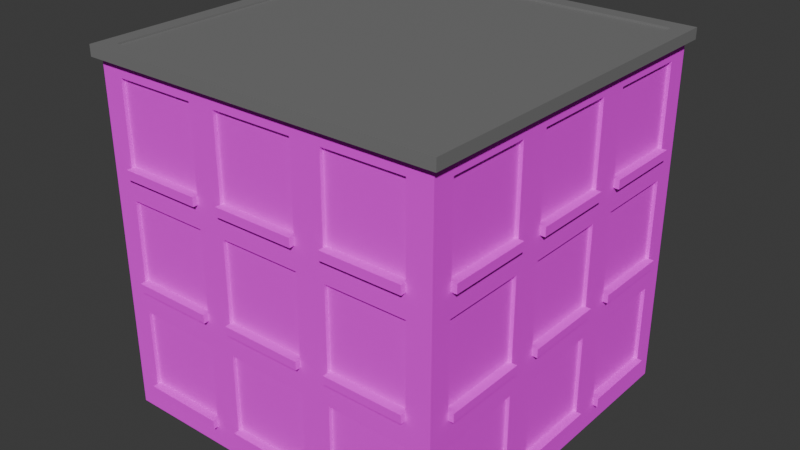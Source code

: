 # Source: Building1.blend  (saved by Blender 4.1.24; exported with 4.5.12 LTS)
import bpy
from mathutils import Matrix  # noqa: F401  (used for matrix-valued properties, if any)

bpy.ops.wm.read_factory_settings(use_empty=True)
scene = bpy.context.scene
scene.name = 'Scene'

# ---- collections
col_collection = bpy.data.collections.new('Collection'); scene.collection.children.link(col_collection)

# ---- images (referenced by path relative to the original .blend; pixels are not part of the script)
import os
ASSET_DIR = os.environ.get("B2B_ASSET_DIR", "")  # directory of the original .blend (textures are referenced by path, not embedded)
HERE = os.path.dirname(os.path.abspath(__file__))  # packed textures are extracted next to this script under _unpacked/

def load_image(name, relpath, width, height, colorspace="sRGB"):
    """Load a texture the original file referenced (path relative to the .blend, or extracted next to this script)."""
    p = next((c for c in (os.path.join(HERE, relpath), os.path.join(ASSET_DIR, relpath)) if relpath and os.path.exists(c)), "")
    if p:
        img = bpy.data.images.load(p, check_existing=True)
        img.name = name
    else:  # same state as the original file: an image datablock whose file is absent (Cycles renders it pink)
        img = bpy.data.images.new(name, width, height)
        img.source = "FILE"
        img.filepath = "//" + (relpath or name)
    img.colorspace_settings.name = colorspace
    return img
img_facade_jpg = load_image('Facade.jpg', 'Facade.jpg', 1024, 1024, 'sRGB')

# ---- materials (node trees are filled in below, after node groups)
mat_material_003 = bpy.data.materials.new('Material.003')
mat_material_003.use_transparent_shadow = False
mat_material = bpy.data.materials.new('Material')
mat_material.use_transparent_shadow = False

# ---- material node trees
mat_material_003.use_nodes = True; mat_material_003.node_tree.nodes.clear()
_N = mat_material_003.node_tree.nodes; _L = mat_material_003.node_tree.links
n0 = _N.new('ShaderNodeBsdfPrincipled'); n0.name = 'Principled BSDF'; n0.location = (10, 300)
n0.inputs[0].default_value = (0.1957, 0.1957, 0.1957, 1.0)
n1 = _N.new('ShaderNodeOutputMaterial'); n1.name = 'Material Output'; n1.location = (300, 300)
_L.new(n0.outputs[0], n1.inputs[0])
n1.is_active_output = True
mat_material.use_nodes = True; mat_material.node_tree.nodes.clear()
_N = mat_material.node_tree.nodes; _L = mat_material.node_tree.links
n0 = _N.new('ShaderNodeBsdfPrincipled'); n0.name = 'Principled BSDF'; n0.location = (10, 300)
n0.inputs[2].default_value = 1.0
n1 = _N.new('ShaderNodeOutputMaterial'); n1.name = 'Material Output'; n1.location = (300, 300)
n2 = _N.new('ShaderNodeTexImage'); n2.name = 'Image Texture'; n2.location = (-280, 275)
n2.image = img_facade_jpg
_L.new(n0.outputs[0], n1.inputs[0])
_L.new(n2.outputs[0], n0.inputs[0])
n1.is_active_output = True

# ---- world
world_world = bpy.data.worlds.new('World'); scene.world = world_world
world_world.use_nodes = True; world_world.node_tree.nodes.clear()
_N = world_world.node_tree.nodes; _L = world_world.node_tree.links
n0 = _N.new('ShaderNodeOutputWorld'); n0.name = 'World Output'; n0.location = (300, 300)
n1 = _N.new('ShaderNodeBackground'); n1.name = 'Background'; n1.location = (10, 300)
n1.inputs[0].default_value = (0.05088, 0.05088, 0.05088, 1.0)
_L.new(n1.outputs[0], n0.inputs[0])
n0.is_active_output = True
world_world.color = (0.05088, 0.05088, 0.05088)
world_world.use_sun_shadow = False
world_world.sun_shadow_jitter_overblur = 0.0

# ---- meshes
me_cube_002 = bpy.data.meshes.new('Cube.002')
me_cube_002.from_pydata([(-1.0, -1.0, -1.0), (-0.9125, -0.9125, 1.0), (-1.0, 1.0, -1.0), (-0.9125, 0.9125, 1.0), (1.0, -1.0, -1.0), (0.9125, -0.9125, 1.0), (1.0, 1.0, -1.0), (0.9125, 0.9125, 1.0), (-1.0, -1.0, 1.0), (-1.0, 1.0, 1.0), (1.0, 1.0, 1.0), (1.0, -1.0, 1.0), (-0.9125, -0.9125, 0.6786), (-0.9125, 0.9125, 0.6786), (0.9125, 0.9125, 0.6786), (0.9125, -0.9125, 0.6786)], [], [(0, 8, 9, 2), (2, 9, 10, 6), (6, 10, 11, 4), (4, 11, 8, 0), (2, 6, 4, 0), (1, 5, 15, 12), (1, 3, 9, 8), (3, 7, 10, 9), (7, 5, 11, 10), (5, 1, 8, 11), (14, 13, 12, 15), (7, 3, 13, 14), (5, 7, 14, 15), (3, 1, 12, 13)])
_uv = me_cube_002.uv_layers.new(name='UVMap')
_uv.uv.foreach_set('vector', [0.375, 0.0, 0.625, 0.0, 0.625, 0.25, 0.375, 0.25, 0.375, 0.25, 0.625, 0.25, 0.625, 0.5, 0.375, 0.5, 0.375, 0.5, 0.625, 0.5, 0.625, 0.75, 0.375, 0.75, 0.375, 0.75, 0.625, 0.75, 0.625, 1.0, 0.375, 1.0, 0.125, 0.5, 0.375, 0.5, 0.375, 0.75, 0.125, 0.75, 0.8641, 0.7391, 0.6359, 0.7391, 0.6359, 0.7391, 0.8641, 0.7391, 0.8641, 0.7391, 0.8641, 0.5109, 0.875, 0.5, 0.875, 0.75, 0.8641, 0.5109, 0.6359, 0.5109, 0.625, 0.5, 0.875, 0.5, 0.6359, 0.5109, 0.6359, 0.7391, 0.625, 0.75, 0.625, 0.5, 0.6359, 0.7391, 0.8641, 0.7391, 0.875, 0.75, 0.625, 0.75, 0.6359, 0.5109, 0.8641, 0.5109, 0.8641, 0.7391, 0.6359, 0.7391, 0.6359, 0.5109, 0.8641, 0.5109, 0.8641, 0.5109, 0.6359, 0.5109, 0.6359, 0.7391, 0.6359, 0.5109, 0.6359, 0.5109, 0.6359, 0.7391, 0.8641, 0.5109, 0.8641, 0.7391, 0.8641, 0.7391, 0.8641, 0.5109])
me_cube_002.materials.append(mat_material_003)
me_cube_002.update()
me_cube = bpy.data.meshes.new('Cube')
me_cube.from_pydata([(-1.0, -1.0, -1.0), (-1.0, -1.0, 1.0), (-1.0, 1.0, -1.0), (-1.0, 1.0, 1.0), (1.0, -1.0, -1.0), (1.0, -1.0, 1.0), (1.0, 1.0, -1.0), (1.0, 1.0, 1.0), (-1.0, -0.8788, -1.0), (-1.0, -0.8788, 1.0), (1.0, -0.8788, -1.0), (1.0, -0.8788, 1.0), (-1.0, -0.405, 1.0), (1.0, -0.405, -1.0), (-1.0, -0.405, -1.0), (1.0, -0.405, 1.0), (-1.0, -0.236, 1.0), (1.0, -0.236, -1.0), (-1.0, -0.236, -1.0), (1.0, -0.236, 1.0), (-1.0, 0.2352, 1.0), (1.0, 0.2352, -1.0), (-1.0, 0.2352, -1.0), (1.0, 0.2352, 1.0), (-1.0, 0.4038, 1.0), (1.0, 0.4038, -1.0), (-1.0, 0.4038, -1.0), (1.0, 0.4038, 1.0), (-1.0, 0.8767, 1.0), (1.0, 0.8767, -1.0), (-1.0, 0.8767, -1.0), (1.0, 0.8767, 1.0), (-1.0, -1.0, 0.9072), (-1.0, 1.0, 0.9072), (1.0, 1.0, 0.9072), (1.0, -1.0, 0.9072), (1.0, -0.8788, 0.9072), (-1.0, -0.8788, 0.9072), (1.0, -0.405, 0.9072), (-1.0, -0.405, 0.9072), (1.0, -0.236, 0.9072), (-1.0, -0.236, 0.9072), (1.0, 0.2352, 0.9072), (-1.0, 0.2352, 0.9072), (1.0, 0.4038, 0.9072), (-1.0, 0.4038, 0.9072), (1.0, 0.8767, 0.9072), (-1.0, 0.8767, 0.9072), (-1.0, 1.0, 0.4441), (1.0, 1.0, 0.4441), (1.0, -1.0, 0.4441), (1.0, -0.8788, 0.4441), (-1.0, -0.8788, 0.4441), (1.0, -0.405, 0.4441), (-1.0, -0.405, 0.4441), (1.0, -0.236, 0.4441), (-1.0, -0.236, 0.4441), (1.0, 0.2352, 0.4441), (-1.0, 0.2352, 0.4441), (1.0, 0.4038, 0.4441), (-1.0, 0.4038, 0.4441), (1.0, 0.8767, 0.4441), (-1.0, 0.8767, 0.4441), (-1.0, -1.0, 0.4441), (-1.0, 1.0, 0.3938), (1.0, 1.0, 0.3938), (1.0, -1.0, 0.3938), (1.0, -0.8788, 0.3938), (-1.0, -0.8788, 0.3938), (1.0, -0.405, 0.3938), (-1.0, -0.405, 0.3938), (1.0, -0.236, 0.3938), (-1.0, -0.236, 0.3938), (1.0, 0.2352, 0.3938), (-1.0, 0.2352, 0.3938), (1.0, 0.4038, 0.3938), (-1.0, 0.4038, 0.3938), (1.0, 0.8767, 0.3938), (-1.0, 0.8767, 0.3938), (-1.0, -1.0, 0.3938), (-1.0, 1.0, -0.1956), (1.0, 1.0, -0.1956), (1.0, -1.0, -0.1956), (1.0, -0.8788, -0.1956), (-1.0, -0.8788, -0.1956), (1.0, -0.405, -0.1956), (-1.0, -0.405, -0.1956), (1.0, -0.236, -0.1956), (-1.0, -0.236, -0.1956), (1.0, 0.2352, -0.1956), (-1.0, 0.2352, -0.1956), (1.0, 0.4038, -0.1956), (-1.0, 0.4038, -0.1956), (1.0, 0.8767, -0.1956), (-1.0, 0.8767, -0.1956), (-1.0, -1.0, -0.1956), (-1.0, 1.0, -0.2434), (1.0, 1.0, -0.2434), (1.0, -1.0, -0.2434), (1.0, -0.8788, -0.2434), (-1.0, -0.8788, -0.2434), (1.0, -0.405, -0.2434), (-1.0, -0.405, -0.2434), (1.0, -0.236, -0.2434), (-1.0, -0.236, -0.2434), (1.0, 0.2352, -0.2434), (-1.0, 0.2352, -0.2434), (1.0, 0.4038, -0.2434), (-1.0, 0.4038, -0.2434), (1.0, 0.8767, -0.2434), (-1.0, 0.8767, -0.2434), (-1.0, -1.0, -0.2434), (-1.0, 1.0, -0.3789), (1.0, 1.0, -0.3789), (1.0, -1.0, -0.3789), (1.0, -0.8788, -0.3789), (-1.0, -0.8788, -0.3789), (1.0, -0.405, -0.3789), (-1.0, -0.405, -0.3789), (1.0, -0.236, -0.3789), (-1.0, -0.236, -0.3789), (1.0, 0.2352, -0.3789), (-1.0, 0.2352, -0.3789), (1.0, 0.4038, -0.3789), (-1.0, 0.4038, -0.3789), (1.0, 0.8767, -0.3789), (-1.0, 0.8767, -0.3789), (-1.0, -1.0, -0.3789), (-1.0, 1.0, -0.8337), (1.0, 1.0, -0.8337), (1.0, -1.0, -0.8337), (1.0, -0.8788, -0.8337), (-1.0, -0.8788, -0.8337), (1.0, -0.405, -0.8337), (-1.0, -0.405, -0.8337), (1.0, -0.236, -0.8337), (-1.0, -0.236, -0.8337), (1.0, 0.2352, -0.8337), (-1.0, 0.2352, -0.8337), (1.0, 0.4038, -0.8337), (-1.0, 0.4038, -0.8337), (1.0, 0.8767, -0.8337), (-1.0, 0.8767, -0.8337), (-1.0, -1.0, -0.8337), (-1.0, 1.0, -0.8853), (1.0, 1.0, -0.8853), (1.0, -1.0, -0.8853), (1.0, -0.8788, -0.8853), (-1.0, -0.8788, -0.8853), (1.0, -0.405, -0.8853), (-1.0, -0.405, -0.8853), (1.0, -0.236, -0.8853), (-1.0, -0.236, -0.8853), (1.0, 0.2352, -0.8853), (-1.0, 0.2352, -0.8853), (1.0, 0.4038, -0.8853), (-1.0, 0.4038, -0.8853), (1.0, 0.8767, -0.8853), (-1.0, 0.8767, -0.8853), (-1.0, -1.0, -0.8853), (-1.0, -1.0, 0.2653), (-1.0, 1.0, 0.2653), (1.0, 1.0, 0.2653), (1.0, -1.0, 0.2653), (1.0, -0.8788, 0.2653), (-1.0, -0.8788, 0.2653), (1.0, -0.405, 0.2653), (-1.0, -0.405, 0.2653), (1.0, -0.236, 0.2653), (-1.0, -0.236, 0.2653), (1.0, 0.2352, 0.2653), (-1.0, 0.2352, 0.2653), (1.0, 0.4038, 0.2653), (-1.0, 0.4038, 0.2653), (1.0, 0.8767, 0.2653), (-1.0, 0.8767, 0.2653), (-0.98, 0.4038, 0.9072), (-0.98, 0.8767, 0.9072), (-0.98, -0.236, 0.9072), (-0.98, 0.2352, 0.9072), (-0.98, -0.8788, 0.9072), (-0.98, -0.405, 0.9072), (-0.98, -0.8788, 0.4441), (-0.98, -0.405, 0.4441), (-0.98, -0.236, 0.4441), (-0.98, 0.2352, 0.4441), (-0.98, 0.4038, 0.4441), (-0.98, 0.8767, 0.4441), (-0.98, -0.8788, 0.2653), (-0.98, -0.8788, -0.1956), (-0.98, -0.405, 0.2653), (-0.98, -0.405, -0.1956), (-0.98, -0.236, 0.2653), (-0.98, -0.236, -0.1956), (-0.98, 0.2352, 0.2653), (-0.98, 0.2352, -0.1956), (-0.98, 0.4038, 0.2653), (-0.98, 0.4038, -0.1956), (-0.98, 0.8767, 0.2653), (-0.98, 0.8767, -0.1956), (-0.98, -0.8788, -0.3789), (-0.98, -0.405, -0.3789), (-0.98, -0.236, -0.3789), (-0.98, 0.2352, -0.3789), (-0.98, 0.4038, -0.3789), (-0.98, 0.8767, -0.3789), (-0.98, -0.8788, -0.8337), (-0.98, -0.405, -0.8337), (-0.98, -0.236, -0.8337), (-0.98, 0.2352, -0.8337), (-0.98, 0.4038, -0.8337), (-0.98, 0.8767, -0.8337), (-1.03, -0.8788, 0.4441), (-1.03, -0.405, 0.4441), (-1.03, -0.236, 0.4441), (-1.03, 0.2352, 0.4441), (-1.03, 0.4038, 0.4441), (-1.03, 0.8767, 0.4441), (-1.03, -0.8788, 0.3938), (-1.03, -0.405, 0.3938), (-1.03, -0.236, 0.3938), (-1.03, 0.2352, 0.3938), (-1.03, 0.4038, 0.3938), (-1.03, 0.8767, 0.3938), (-1.03, -0.8788, -0.1956), (-1.03, -0.405, -0.1956), (-1.03, -0.236, -0.1956), (-1.03, 0.2352, -0.1956), (-1.03, 0.4038, -0.1956), (-1.03, 0.8767, -0.1956), (-1.03, -0.8788, -0.2434), (-1.03, -0.405, -0.2434), (-1.03, -0.236, -0.2434), (-1.03, 0.2352, -0.2434), (-1.03, 0.4038, -0.2434), (-1.03, 0.8767, -0.2434), (-1.03, 0.4038, -0.8337), (-1.03, 0.8767, -0.8337), (-1.03, -0.236, -0.8337), (-1.03, 0.2352, -0.8337), (-1.03, -0.8788, -0.8337), (-1.03, -0.405, -0.8337), (-1.03, -0.8788, -0.8853), (-1.03, -0.405, -0.8853), (-1.03, -0.236, -0.8853), (-1.03, 0.2352, -0.8853), (-1.03, 0.4038, -0.8853), (-1.03, 0.8767, -0.8853), (-0.8728, 1.0, -1.0), (-0.8728, 1.0, 1.0), (-0.8728, -1.0, -1.0), (-0.8728, -1.0, 1.0), (-0.8728, -0.8788, 1.0), (-0.8728, -0.8788, -1.0), (-0.8728, -0.405, -1.0), (-0.8728, -0.405, 1.0), (-0.8728, -0.236, 1.0), (-0.8728, -0.236, -1.0), (-0.8728, 0.2352, -1.0), (-0.8728, 0.2352, 1.0), (-0.8728, 0.4038, 1.0), (-0.8728, 0.4038, -1.0), (-0.8728, 0.8767, -1.0), (-0.8728, 0.8767, 1.0), (-0.8728, -1.0, 0.9072), (-0.8728, 1.0, 0.9072), (-0.8728, 1.0, 0.4441), (-0.8728, -1.0, 0.4441), (-0.8728, -1.0, 0.3938), (-0.8728, 1.0, 0.3938), (-0.8728, 1.0, -0.1956), (-0.8728, -1.0, -0.1956), (-0.8728, -1.0, -0.2434), (-0.8728, 1.0, -0.2434), (-0.8728, 1.0, -0.3789), (-0.8728, -1.0, -0.3789), (-0.8728, -1.0, -0.8337), (-0.8728, 1.0, -0.8337), (-0.8728, 1.0, -0.8853), (-0.8728, -1.0, -0.8853), (-0.8728, 1.0, 0.2653), (-0.8728, -1.0, 0.2653), (-0.3922, 1.0, 1.0), (-0.3922, -1.0, -1.0), (-0.3922, -0.8788, 1.0), (-0.3922, -0.405, 1.0), (-0.3922, -0.236, 1.0), (-0.3922, 0.2352, 1.0), (-0.3922, 0.4038, 1.0), (-0.3922, 0.8767, 1.0), (-0.3922, 1.0, 0.9072), (-0.3922, 1.0, 0.4441), (-0.3922, 1.0, 0.3938), (-0.3922, 1.0, -0.1956), (-0.3922, 1.0, -0.2434), (-0.3922, 1.0, -0.3789), (-0.3922, 1.0, -0.8337), (-0.3922, 1.0, -0.8853), (-0.3922, 1.0, 0.2653), (-0.3922, 1.0, -1.0), (-0.3922, -1.0, 1.0), (-0.3922, -0.8788, -1.0), (-0.3922, -0.405, -1.0), (-0.3922, -0.236, -1.0), (-0.3922, 0.2352, -1.0), (-0.3922, 0.4038, -1.0), (-0.3922, 0.8767, -1.0), (-0.3922, -1.0, 0.9072), (-0.3922, -1.0, 0.4441), (-0.3922, -1.0, 0.3938), (-0.3922, -1.0, -0.1956), (-0.3922, -1.0, -0.2434), (-0.3922, -1.0, -0.3789), (-0.3922, -1.0, -0.8337), (-0.3922, -1.0, -0.8853), (-0.3922, -1.0, 0.2653), (-0.2343, 1.0, 1.0), (-0.2343, -1.0, -1.0), (-0.2343, -0.8788, 1.0), (-0.2343, -0.405, 1.0), (-0.2343, -0.236, 1.0), (-0.2343, 0.2352, 1.0), (-0.2343, 0.4038, 1.0), (-0.2343, 0.8767, 1.0), (-0.2343, 1.0, 0.9072), (-0.2343, 1.0, 0.4441), (-0.2343, 1.0, 0.3938), (-0.2343, 1.0, -0.1956), (-0.2343, 1.0, -0.2434), (-0.2343, 1.0, -0.3789), (-0.2343, 1.0, -0.8337), (-0.2343, 1.0, -0.8853), (-0.2343, 1.0, 0.2653), (-0.2343, 1.0, -1.0), (-0.2343, -1.0, 1.0), (-0.2343, -0.8788, -1.0), (-0.2343, -0.405, -1.0), (-0.2343, -0.236, -1.0), (-0.2343, 0.2352, -1.0), (-0.2343, 0.4038, -1.0), (-0.2343, 0.8767, -1.0), (-0.2343, -1.0, 0.9072), (-0.2343, -1.0, 0.4441), (-0.2343, -1.0, 0.3938), (-0.2343, -1.0, -0.1956), (-0.2343, -1.0, -0.2434), (-0.2343, -1.0, -0.3789), (-0.2343, -1.0, -0.8337), (-0.2343, -1.0, -0.8853), (-0.2343, -1.0, 0.2653), (0.2362, 1.0, 1.0), (0.2362, -1.0, -1.0), (0.2362, -0.8788, 1.0), (0.2362, -0.405, 1.0), (0.2362, -0.236, 1.0), (0.2362, 0.2352, 1.0), (0.2362, 0.4038, 1.0), (0.2362, 0.8767, 1.0), (0.2362, 1.0, 0.9072), (0.2362, 1.0, 0.4441), (0.2362, 1.0, 0.3938), (0.2362, 1.0, -0.1956), (0.2362, 1.0, -0.2434), (0.2362, 1.0, -0.3789), (0.2362, 1.0, -0.8337), (0.2362, 1.0, -0.8853), (0.2362, 1.0, 0.2653), (0.2362, 1.0, -1.0), (0.2362, -1.0, 1.0), (0.2362, -0.8788, -1.0), (0.2362, -0.405, -1.0), (0.2362, -0.236, -1.0), (0.2362, 0.2352, -1.0), (0.2362, 0.4038, -1.0), (0.2362, 0.8767, -1.0), (0.2362, -1.0, 0.9072), (0.2362, -1.0, 0.4441), (0.2362, -1.0, 0.3938), (0.2362, -1.0, -0.1956), (0.2362, -1.0, -0.2434), (0.2362, -1.0, -0.3789), (0.2362, -1.0, -0.8337), (0.2362, -1.0, -0.8853), (0.2362, -1.0, 0.2653), (0.4086, 1.0, 1.0), (0.4086, -1.0, -1.0), (0.4086, -0.8788, 1.0), (0.4086, -0.405, 1.0), (0.4086, -0.236, 1.0), (0.4086, 0.2352, 1.0), (0.4086, 0.4038, 1.0), (0.4086, 0.8767, 1.0), (0.4086, 1.0, 0.9072), (0.4086, 1.0, 0.4441), (0.4086, 1.0, 0.3938), (0.4086, 1.0, -0.1956), (0.4086, 1.0, -0.2434), (0.4086, 1.0, -0.3789), (0.4086, 1.0, -0.8337), (0.4086, 1.0, -0.8853), (0.4086, 1.0, 0.2653), (0.4086, 1.0, -1.0), (0.4086, -1.0, 1.0), (0.4086, -0.8788, -1.0), (0.4086, -0.405, -1.0), (0.4086, -0.236, -1.0), (0.4086, 0.2352, -1.0), (0.4086, 0.4038, -1.0), (0.4086, 0.8767, -1.0), (0.4086, -1.0, 0.9072), (0.4086, -1.0, 0.4441), (0.4086, -1.0, 0.3938), (0.4086, -1.0, -0.1956), (0.4086, -1.0, -0.2434), (0.4086, -1.0, -0.3789), (0.4086, -1.0, -0.8337), (0.4086, -1.0, -0.8853), (0.4086, -1.0, 0.2653), (0.8631, 1.0, 1.0), (0.8631, -1.0, -1.0), (0.8631, -0.8788, 1.0), (0.8631, -0.405, 1.0), (0.8631, -0.236, 1.0), (0.8631, 0.2352, 1.0), (0.8631, 0.4038, 1.0), (0.8631, 0.8767, 1.0), (0.8631, 1.0, 0.9072), (0.8631, 1.0, 0.4441), (0.8631, 1.0, 0.3938), (0.8631, 1.0, -0.1956), (0.8631, 1.0, -0.2434), (0.8631, 1.0, -0.3789), (0.8631, 1.0, -0.8337), (0.8631, 1.0, -0.8853), (0.8631, 1.0, 0.2653), (0.8631, 1.0, -1.0), (0.8631, -1.0, 1.0), (0.8631, -0.8788, -1.0), (0.8631, -0.405, -1.0), (0.8631, -0.236, -1.0), (0.8631, 0.2352, -1.0), (0.8631, 0.4038, -1.0), (0.8631, 0.8767, -1.0), (0.8631, -1.0, 0.9072), (0.8631, -1.0, 0.4441), (0.8631, -1.0, 0.3938), (0.8631, -1.0, -0.1956), (0.8631, -1.0, -0.2434), (0.8631, -1.0, -0.3789), (0.8631, -1.0, -0.8337), (0.8631, -1.0, -0.8853), (0.8631, -1.0, 0.2653), (-0.3922, -0.98, 0.9072), (-0.8728, -0.98, 0.9072), (-0.3922, -0.98, 0.4441), (-0.8728, -0.98, 0.4441), (-0.3922, -0.98, -0.1956), (-0.8728, -0.98, -0.1956), (-0.3922, -0.98, -0.3789), (-0.8728, -0.98, -0.3789), (-0.3922, -0.98, -0.8337), (-0.8728, -0.98, -0.8337), (-0.3922, -0.98, 0.2653), (-0.8728, -0.98, 0.2653), (0.2362, -0.98, 0.9072), (-0.2343, -0.98, 0.9072), (0.2362, -0.98, 0.4441), (-0.2343, -0.98, 0.4441), (0.2362, -0.98, -0.1956), (-0.2343, -0.98, -0.1956), (0.2362, -0.98, -0.3789), (-0.2343, -0.98, -0.3789), (0.2362, -0.98, -0.8337), (-0.2343, -0.98, -0.8337), (0.2362, -0.98, 0.2653), (-0.2343, -0.98, 0.2653), (0.8631, -0.98, 0.9072), (0.4086, -0.98, 0.9072), (0.8631, -0.98, 0.4441), (0.4086, -0.98, 0.4441), (0.8631, -0.98, -0.1956), (0.4086, -0.98, -0.1956), (0.8631, -0.98, -0.3789), (0.4086, -0.98, -0.3789), (0.8631, -0.98, -0.8337), (0.4086, -0.98, -0.8337), (0.8631, -0.98, 0.2653), (0.4086, -0.98, 0.2653), (-0.3922, -1.03, 0.4441), (-0.8728, -1.03, 0.4441), (-0.3922, -1.03, 0.3938), (-0.8728, -1.03, 0.3938), (-0.3922, -1.03, -0.1956), (-0.8728, -1.03, -0.1956), (-0.3922, -1.03, -0.2434), (-0.8728, -1.03, -0.2434), (-0.3922, -1.03, -0.8337), (-0.8728, -1.03, -0.8337), (-0.3922, -1.03, -0.8853), (-0.8728, -1.03, -0.8853), (0.2362, -1.03, 0.4441), (-0.2343, -1.03, 0.4441), (0.2362, -1.03, 0.3938), (-0.2343, -1.03, 0.3938), (0.2362, -1.03, -0.1956), (-0.2343, -1.03, -0.1956), (0.2362, -1.03, -0.2434), (-0.2343, -1.03, -0.2434), (0.2362, -1.03, -0.8337), (-0.2343, -1.03, -0.8337), (0.2362, -1.03, -0.8853), (-0.2343, -1.03, -0.8853), (0.8631, -1.03, 0.4441), (0.4086, -1.03, 0.4441), (0.8631, -1.03, 0.3938), (0.4086, -1.03, 0.3938), (0.8631, -1.03, -0.1956), (0.4086, -1.03, -0.1956), (0.8631, -1.03, -0.2434), (0.4086, -1.03, -0.2434), (0.8631, -1.03, -0.8337), (0.4086, -1.03, -0.8337), (0.8631, -1.03, -0.8853), (0.4086, -1.03, -0.8853), (0.98, 0.8767, 0.9072), (0.98, 0.4038, 0.9072), (0.98, 0.2352, 0.9072), (0.98, -0.236, 0.9072), (0.98, -0.405, 0.9072), (0.98, -0.8788, 0.9072), (0.98, -0.8788, 0.4441), (0.98, -0.405, 0.4441), (0.98, -0.236, 0.4441), (0.98, 0.2352, 0.4441), (0.98, 0.4038, 0.4441), (0.98, 0.8767, 0.4441), (0.98, -0.8788, 0.2653), (0.98, -0.8788, -0.1956), (0.98, -0.405, 0.2653), (0.98, -0.405, -0.1956), (0.98, -0.236, 0.2653), (0.98, -0.236, -0.1956), (0.98, 0.2352, 0.2653), (0.98, 0.2352, -0.1956), (0.98, 0.4038, 0.2653), (0.98, 0.4038, -0.1956), (0.98, 0.8767, 0.2653), (0.98, 0.8767, -0.1956), (0.98, -0.405, -0.3789), (0.98, -0.8788, -0.3789), (0.98, 0.2352, -0.3789), (0.98, -0.236, -0.3789), (0.98, 0.8767, -0.3789), (0.98, 0.4038, -0.3789), (0.98, -0.8788, -0.8337), (0.98, -0.405, -0.8337), (0.98, -0.236, -0.8337), (0.98, 0.2352, -0.8337), (0.98, 0.4038, -0.8337), (0.98, 0.8767, -0.8337), (1.03, -0.405, 0.4441), (1.03, -0.8788, 0.4441), (1.03, 0.2352, 0.4441), (1.03, -0.236, 0.4441), (1.03, 0.8767, 0.4441), (1.03, 0.4038, 0.4441), (1.03, -0.8788, 0.3938), (1.03, -0.405, 0.3938), (1.03, -0.236, 0.3938), (1.03, 0.2352, 0.3938), (1.03, 0.4038, 0.3938), (1.03, 0.8767, 0.3938), (1.03, -0.405, -0.1956), (1.03, -0.8788, -0.1956), (1.03, 0.2352, -0.1956), (1.03, -0.236, -0.1956), (1.03, 0.8767, -0.1956), (1.03, 0.4038, -0.1956), (1.03, -0.8788, -0.2434), (1.03, -0.405, -0.2434), (1.03, -0.236, -0.2434), (1.03, 0.2352, -0.2434), (1.03, 0.4038, -0.2434), (1.03, 0.8767, -0.2434), (1.03, 0.8767, -0.8337), (1.03, 0.4038, -0.8337), (1.03, 0.2352, -0.8337), (1.03, -0.236, -0.8337), (1.03, -0.405, -0.8337), (1.03, -0.8788, -0.8337), (1.03, -0.8788, -0.8853), (1.03, -0.405, -0.8853), (1.03, -0.236, -0.8853), (1.03, 0.2352, -0.8853), (1.03, 0.4038, -0.8853), (1.03, 0.8767, -0.8853), (-0.8728, 0.98, 0.2653), (-0.8728, 0.98, -0.1956), (-0.8728, 0.98, -0.3789), (-0.8728, 0.98, -0.8337), (-0.8728, 0.98, 0.9072), (-0.8728, 0.98, 0.4441), (-0.3922, 0.98, 0.9072), (-0.3922, 0.98, 0.4441), (-0.3922, 0.98, -0.1956), (-0.3922, 0.98, -0.3789), (-0.3922, 0.98, -0.8337), (-0.3922, 0.98, 0.2653), (-0.2343, 0.98, 0.2653), (-0.2343, 0.98, -0.1956), (-0.2343, 0.98, -0.3789), (-0.2343, 0.98, -0.8337), (-0.2343, 0.98, 0.9072), (-0.2343, 0.98, 0.4441), (0.2362, 0.98, 0.9072), (0.2362, 0.98, 0.4441), (0.2362, 0.98, -0.1956), (0.2362, 0.98, -0.3789), (0.2362, 0.98, -0.8337), (0.2362, 0.98, 0.2653), (0.4086, 0.98, 0.2653), (0.4086, 0.98, -0.1956), (0.4086, 0.98, -0.3789), (0.4086, 0.98, -0.8337), (0.4086, 0.98, 0.9072), (0.4086, 0.98, 0.4441), (0.8631, 0.98, 0.9072), (0.8631, 0.98, 0.4441), (0.8631, 0.98, -0.1956), (0.8631, 0.98, -0.3789), (0.8631, 0.98, -0.8337), (0.8631, 0.98, 0.2653), (-0.8728, 1.03, -0.8337), (-0.8728, 1.03, -0.8853), (-0.8728, 1.03, -0.1956), (-0.8728, 1.03, -0.2434), (-0.8728, 1.03, 0.4441), (-0.8728, 1.03, 0.3938), (-0.3922, 1.03, 0.4441), (-0.3922, 1.03, 0.3938), (-0.3922, 1.03, -0.1956), (-0.3922, 1.03, -0.2434), (-0.3922, 1.03, -0.8337), (-0.3922, 1.03, -0.8853), (-0.2343, 1.03, -0.8337), (-0.2343, 1.03, -0.8853), (-0.2343, 1.03, -0.1956), (-0.2343, 1.03, -0.2434), (-0.2343, 1.03, 0.4441), (-0.2343, 1.03, 0.3938), (0.2362, 1.03, 0.4441), (0.2362, 1.03, 0.3938), (0.2362, 1.03, -0.1956), (0.2362, 1.03, -0.2434), (0.2362, 1.03, -0.8337), (0.2362, 1.03, -0.8853), (0.4086, 1.03, -0.8337), (0.4086, 1.03, -0.8853), (0.4086, 1.03, -0.1956), (0.4086, 1.03, -0.2434), (0.4086, 1.03, 0.4441), (0.4086, 1.03, 0.3938), (0.8631, 1.03, 0.4441), (0.8631, 1.03, 0.3938), (0.8631, 1.03, -0.1956), (0.8631, 1.03, -0.2434), (0.8631, 1.03, -0.8337), (0.8631, 1.03, -0.8853)], [], [(47, 28, 3, 33), (426, 418, 7, 34), (36, 11, 5, 35), (264, 251, 1, 32), (437, 10, 4, 419), (252, 9, 1, 251), (255, 12, 9, 252), (438, 13, 10, 437), (38, 15, 11, 36), (32, 1, 9, 37), (40, 19, 15, 38), (439, 17, 13, 438), (256, 16, 12, 255), (37, 9, 12, 39), (259, 20, 16, 256), (440, 21, 17, 439), (42, 23, 19, 40), (39, 12, 16, 41), (44, 27, 23, 42), (441, 25, 21, 440), (260, 24, 20, 259), (41, 16, 20, 43), (263, 28, 24, 260), (442, 29, 25, 441), (46, 31, 27, 44), (43, 20, 24, 45), (34, 7, 31, 46), (435, 6, 29, 442), (249, 3, 28, 263), (45, 24, 28, 47), (134, 132, 206, 207), (49, 34, 46, 61), (58, 43, 45, 60), (38, 36, 529, 528), (169, 171, 194, 192), (59, 44, 42, 57), (54, 39, 41, 56), (137, 121, 550, 557), (54, 52, 182, 183), (55, 40, 38, 53), (63, 32, 37, 52), (172, 91, 545, 544), (267, 264, 32, 63), (51, 36, 35, 50), (427, 426, 34, 49), (62, 47, 33, 48), (78, 62, 48, 64), (428, 427, 49, 65), (67, 51, 50, 66), (268, 267, 63, 79), (149, 133, 588, 591), (79, 63, 52, 68), (71, 55, 53, 69), (104, 88, 226, 232), (87, 103, 580, 575), (70, 54, 56, 72), (75, 59, 57, 73), (132, 134, 241, 240), (137, 135, 587, 586), (74, 58, 60, 76), (65, 49, 61, 77), (52, 54, 213, 212), (173, 76, 78, 175), (162, 65, 77, 174), (171, 74, 76, 173), (174, 77, 75, 172), (169, 72, 74, 171), (172, 75, 73, 170), (167, 70, 72, 169), (170, 73, 71, 168), (165, 68, 70, 167), (168, 71, 69, 166), (160, 79, 68, 165), (166, 69, 67, 164), (281, 268, 79, 160), (164, 67, 66, 163), (434, 428, 65, 162), (175, 78, 64, 161), (110, 94, 80, 96), (430, 429, 81, 97), (99, 83, 82, 98), (272, 271, 95, 111), (51, 67, 566, 561), (111, 95, 84, 100), (103, 87, 85, 101), (68, 52, 212, 218), (107, 109, 583, 582), (102, 86, 88, 104), (107, 91, 89, 105), (106, 104, 232, 233), (89, 87, 575, 574), (106, 90, 92, 108), (97, 81, 93, 109), (158, 156, 246, 247), (124, 108, 110, 126), (113, 97, 109, 125), (122, 106, 108, 124), (125, 109, 107, 123), (120, 104, 106, 122), (123, 107, 105, 121), (118, 102, 104, 120), (121, 105, 103, 119), (116, 100, 102, 118), (119, 103, 101, 117), (127, 111, 100, 116), (117, 101, 99, 115), (275, 272, 111, 127), (115, 99, 98, 114), (431, 430, 97, 113), (126, 110, 96, 112), (142, 126, 112, 128), (432, 431, 113, 129), (131, 115, 114, 130), (276, 275, 127, 143), (87, 89, 543, 541), (143, 127, 116, 132), (135, 119, 117, 133), (122, 138, 209, 203), (40, 55, 532, 527), (134, 118, 120, 136), (139, 123, 121, 137), (92, 173, 196, 197), (170, 168, 540, 542), (138, 122, 124, 140), (129, 113, 125, 141), (56, 41, 178, 184), (148, 132, 240, 242), (145, 129, 141, 157), (154, 138, 140, 156), (131, 147, 590, 589), (86, 102, 231, 225), (155, 139, 137, 153), (150, 134, 136, 152), (101, 85, 572, 579), (78, 76, 222, 223), (151, 135, 133, 149), (159, 143, 132, 148), (53, 51, 561, 560), (279, 276, 143, 159), (147, 131, 130, 146), (433, 432, 129, 145), (158, 142, 128, 144), (30, 158, 144, 2), (435, 433, 145, 6), (10, 147, 146, 4), (250, 279, 159, 0), (13, 149, 147, 10), (0, 159, 148, 8), (17, 151, 149, 13), (8, 148, 150, 14), (21, 153, 151, 17), (14, 150, 152, 18), (25, 155, 153, 21), (18, 152, 154, 22), (29, 157, 155, 25), (22, 154, 156, 26), (6, 145, 157, 29), (26, 156, 158, 30), (94, 175, 161, 80), (429, 434, 162, 81), (83, 164, 163, 82), (271, 281, 160, 95), (51, 53, 531, 530), (95, 160, 165, 84), (87, 168, 166, 85), (120, 122, 203, 202), (119, 135, 556, 551), (86, 167, 169, 88), (91, 172, 170, 89), (136, 120, 202, 208), (89, 170, 542, 543), (90, 171, 173, 92), (81, 162, 174, 93), (171, 90, 195, 194), (186, 176, 177, 187), (184, 178, 179, 185), (182, 180, 181, 183), (206, 200, 201, 207), (208, 202, 203, 209), (210, 204, 205, 211), (189, 188, 190, 191), (193, 192, 194, 195), (197, 196, 198, 199), (43, 58, 185, 179), (90, 88, 193, 195), (45, 47, 177, 176), (175, 94, 199, 198), (140, 124, 204, 210), (124, 126, 205, 204), (60, 45, 176, 186), (126, 142, 211, 205), (58, 56, 184, 185), (173, 175, 198, 196), (47, 62, 187, 177), (84, 165, 188, 189), (94, 92, 197, 199), (41, 43, 179, 178), (142, 140, 210, 211), (167, 86, 191, 190), (132, 116, 200, 206), (116, 118, 201, 200), (52, 37, 180, 182), (62, 60, 186, 187), (88, 169, 192, 193), (118, 134, 207, 201), (37, 39, 181, 180), (165, 167, 190, 188), (138, 136, 208, 209), (39, 54, 183, 181), (86, 84, 189, 191), (218, 212, 213, 219), (220, 214, 215, 221), (222, 216, 217, 223), (230, 224, 225, 231), (232, 226, 227, 233), (234, 228, 229, 235), (246, 236, 237, 247), (244, 238, 239, 245), (242, 240, 241, 243), (134, 150, 243, 241), (88, 90, 227, 226), (54, 70, 219, 213), (74, 72, 220, 221), (90, 106, 233, 227), (152, 136, 238, 244), (102, 100, 230, 231), (72, 56, 214, 220), (56, 58, 215, 214), (150, 148, 242, 243), (108, 92, 228, 234), (138, 154, 245, 239), (92, 94, 229, 228), (140, 142, 237, 236), (58, 74, 221, 215), (70, 68, 218, 219), (94, 110, 235, 229), (156, 140, 236, 246), (76, 60, 216, 222), (60, 62, 217, 216), (154, 152, 244, 245), (110, 108, 234, 235), (142, 158, 247, 237), (136, 138, 239, 238), (62, 78, 223, 217), (100, 84, 224, 230), (84, 86, 225, 224), (346, 347, 473, 471), (80, 161, 280, 270), (283, 314, 279, 250), (2, 144, 278, 248), (144, 128, 277, 278), (450, 449, 520, 522), (449, 448, 482, 484), (128, 112, 274, 277), (112, 96, 273, 274), (312, 311, 272, 275), (276, 279, 499, 497), (96, 80, 270, 273), (161, 64, 269, 280), (315, 309, 268, 281), (347, 348, 511, 509), (64, 48, 266, 269), (48, 33, 265, 266), (417, 412, 481, 487), (282, 249, 263, 289), (2, 248, 262, 30), (30, 262, 261, 26), (289, 263, 260, 288), (288, 260, 259, 287), (26, 261, 258, 22), (22, 258, 257, 18), (287, 259, 256, 286), (286, 256, 255, 285), (18, 257, 254, 14), (14, 254, 253, 8), (285, 255, 252, 284), (284, 252, 251, 300), (8, 253, 250, 0), (307, 300, 251, 264), (33, 3, 249, 265), (341, 334, 300, 307), (318, 284, 300, 334), (319, 285, 284, 318), (320, 286, 285, 319), (321, 287, 286, 320), (322, 288, 287, 321), (323, 289, 288, 322), (316, 282, 289, 323), (342, 341, 307, 308), (343, 342, 308, 309), (349, 343, 309, 315), (345, 344, 310, 311), (346, 345, 311, 312), (347, 346, 312, 313), (348, 347, 313, 314), (317, 348, 314, 283), (344, 349, 315, 310), (298, 293, 604, 607), (248, 278, 297, 299), (360, 326, 649, 651), (324, 358, 614, 612), (274, 273, 294, 295), (270, 293, 640, 634), (280, 269, 292, 298), (325, 359, 650, 648), (426, 427, 627, 626), (248, 299, 306, 262), (262, 306, 305, 261), (261, 305, 304, 258), (258, 304, 303, 257), (257, 303, 302, 254), (254, 302, 301, 253), (253, 301, 283, 250), (265, 249, 282, 290), (264, 267, 455, 453), (351, 382, 348, 317), (382, 381, 508, 510), (310, 315, 462, 456), (380, 379, 345, 346), (272, 311, 494, 495), (383, 377, 343, 349), (447, 446, 516, 518), (451, 417, 487, 486), (350, 316, 323, 357), (357, 323, 322, 356), (356, 322, 321, 355), (355, 321, 320, 354), (354, 320, 319, 353), (353, 319, 318, 352), (352, 318, 334, 368), (375, 368, 334, 341), (293, 298, 332, 327), (299, 297, 331, 333), (297, 296, 330, 331), (296, 295, 329, 330), (295, 294, 328, 329), (294, 293, 327, 328), (298, 292, 326, 332), (292, 291, 325, 326), (291, 290, 324, 325), (299, 333, 340, 306), (306, 340, 339, 305), (305, 339, 338, 304), (304, 338, 337, 303), (303, 337, 336, 302), (302, 336, 335, 301), (301, 335, 317, 283), (290, 282, 316, 324), (409, 402, 368, 375), (386, 352, 368, 402), (387, 353, 352, 386), (388, 354, 353, 387), (389, 355, 354, 388), (390, 356, 355, 389), (391, 357, 356, 390), (384, 350, 357, 391), (410, 409, 375, 376), (411, 410, 376, 377), (417, 411, 377, 383), (413, 412, 378, 379), (414, 413, 379, 380), (415, 414, 380, 381), (416, 415, 381, 382), (385, 416, 382, 351), (412, 417, 383, 378), (291, 266, 601, 603), (333, 331, 365, 367), (278, 277, 632, 633), (266, 265, 600, 601), (329, 328, 362, 363), (292, 269, 637, 639), (332, 326, 360, 366), (266, 291, 638, 636), (393, 392, 624, 625), (333, 367, 374, 340), (340, 374, 373, 339), (339, 373, 372, 338), (338, 372, 371, 337), (337, 371, 370, 336), (336, 370, 369, 335), (335, 369, 351, 317), (324, 316, 350, 358), (381, 380, 470, 472), (419, 450, 416, 385), (310, 271, 493, 492), (271, 310, 456, 457), (448, 447, 413, 414), (416, 450, 522, 523), (451, 445, 411, 417), (314, 313, 496, 498), (349, 344, 469, 475), (418, 384, 391, 425), (425, 391, 390, 424), (424, 390, 389, 423), (423, 389, 388, 422), (422, 388, 387, 421), (421, 387, 386, 420), (420, 386, 402, 436), (443, 436, 402, 409), (361, 366, 400, 395), (367, 365, 399, 401), (365, 364, 398, 399), (364, 363, 397, 398), (363, 362, 396, 397), (362, 361, 395, 396), (366, 360, 394, 400), (360, 359, 393, 394), (359, 358, 392, 393), (367, 401, 408, 374), (374, 408, 407, 373), (373, 407, 406, 372), (372, 406, 405, 371), (371, 405, 404, 370), (370, 404, 403, 369), (369, 403, 385, 351), (358, 350, 384, 392), (35, 5, 436, 443), (11, 420, 436, 5), (15, 421, 420, 11), (19, 422, 421, 15), (23, 423, 422, 19), (27, 424, 423, 23), (31, 425, 424, 27), (7, 418, 425, 31), (50, 35, 443, 444), (66, 50, 444, 445), (163, 66, 445, 451), (98, 82, 446, 447), (114, 98, 447, 448), (130, 114, 448, 449), (146, 130, 449, 450), (4, 146, 450, 419), (82, 163, 451, 446), (265, 290, 602, 600), (401, 399, 433, 435), (427, 428, 663, 662), (358, 359, 615, 614), (397, 396, 430, 431), (269, 266, 636, 637), (400, 394, 428, 434), (394, 393, 660, 661), (270, 280, 596, 597), (401, 435, 442, 408), (408, 442, 441, 407), (407, 441, 440, 406), (406, 440, 439, 405), (405, 439, 438, 404), (404, 438, 437, 403), (403, 437, 419, 385), (392, 384, 418, 426), (456, 462, 463, 457), (460, 458, 459, 461), (454, 452, 453, 455), (468, 474, 475, 469), (472, 470, 471, 473), (466, 464, 465, 467), (480, 486, 487, 481), (484, 482, 483, 485), (478, 476, 477, 479), (378, 383, 474, 468), (275, 276, 461, 459), (375, 341, 465, 464), (312, 275, 459, 458), (414, 415, 485, 483), (342, 376, 466, 467), (276, 313, 460, 461), (446, 451, 486, 480), (443, 409, 477, 476), (307, 264, 453, 452), (308, 307, 452, 454), (410, 444, 478, 479), (344, 378, 468, 469), (341, 342, 467, 465), (376, 375, 464, 466), (412, 446, 480, 481), (380, 346, 471, 470), (267, 308, 454, 455), (409, 410, 479, 477), (347, 381, 472, 473), (315, 281, 463, 462), (444, 443, 476, 478), (448, 414, 483, 482), (281, 271, 457, 463), (313, 312, 458, 460), (415, 449, 484, 485), (383, 349, 475, 474), (498, 496, 497, 499), (494, 492, 493, 495), (490, 488, 489, 491), (510, 508, 509, 511), (506, 504, 505, 507), (502, 500, 501, 503), (522, 520, 521, 523), (518, 516, 517, 519), (514, 512, 513, 515), (415, 416, 523, 521), (344, 345, 507, 505), (376, 342, 501, 500), (313, 276, 497, 496), (343, 377, 502, 503), (412, 413, 519, 517), (342, 343, 503, 501), (444, 410, 513, 512), (378, 344, 505, 504), (309, 308, 488, 490), (271, 272, 495, 493), (345, 379, 506, 507), (279, 314, 498, 499), (411, 445, 514, 515), (410, 411, 515, 513), (446, 412, 517, 516), (308, 267, 489, 488), (311, 310, 492, 494), (377, 376, 500, 502), (413, 447, 518, 519), (381, 347, 509, 508), (268, 309, 490, 491), (348, 382, 510, 511), (445, 444, 512, 514), (379, 378, 504, 506), (267, 268, 491, 489), (449, 415, 521, 520), (535, 524, 525, 534), (533, 526, 527, 532), (531, 528, 529, 530), (555, 548, 549, 554), (557, 550, 551, 556), (559, 552, 553, 558), (539, 538, 536, 537), (543, 542, 540, 541), (547, 546, 544, 545), (125, 123, 553, 552), (135, 137, 557, 556), (57, 42, 526, 533), (93, 174, 546, 547), (123, 139, 558, 553), (55, 57, 533, 532), (174, 172, 544, 546), (44, 59, 534, 525), (91, 93, 547, 545), (141, 125, 552, 559), (131, 133, 555, 554), (61, 46, 524, 535), (164, 83, 537, 536), (46, 44, 525, 524), (117, 115, 549, 548), (59, 61, 535, 534), (85, 166, 538, 539), (115, 131, 554, 549), (166, 164, 536, 538), (36, 51, 530, 529), (83, 85, 539, 537), (168, 87, 541, 540), (133, 117, 548, 555), (42, 40, 527, 526), (121, 119, 551, 550), (139, 141, 559, 558), (53, 38, 528, 531), (567, 560, 561, 566), (569, 562, 563, 568), (571, 564, 565, 570), (579, 572, 573, 578), (581, 574, 575, 580), (583, 576, 577, 582), (595, 584, 585, 594), (593, 586, 587, 592), (591, 588, 589, 590), (69, 53, 560, 567), (57, 55, 563, 562), (75, 77, 571, 570), (147, 149, 591, 590), (105, 89, 574, 581), (135, 151, 592, 587), (93, 91, 577, 576), (103, 105, 581, 580), (55, 71, 568, 563), (133, 131, 589, 588), (91, 107, 582, 577), (153, 137, 586, 593), (73, 57, 562, 569), (61, 59, 565, 564), (71, 73, 569, 568), (151, 153, 593, 592), (109, 93, 576, 583), (139, 155, 594, 585), (99, 101, 579, 578), (59, 75, 570, 565), (85, 83, 573, 572), (157, 141, 584, 595), (141, 139, 585, 584), (77, 61, 564, 571), (83, 99, 578, 573), (67, 69, 567, 566), (155, 157, 595, 594), (597, 596, 607, 604), (599, 598, 605, 606), (601, 600, 602, 603), (609, 608, 619, 616), (611, 610, 617, 618), (613, 612, 614, 615), (621, 620, 631, 628), (623, 622, 629, 630), (625, 624, 626, 627), (359, 325, 613, 615), (293, 270, 597, 604), (327, 332, 608, 609), (392, 426, 626, 624), (366, 361, 616, 619), (427, 393, 625, 627), (361, 327, 609, 616), (274, 295, 605, 598), (277, 274, 598, 599), (395, 400, 620, 621), (295, 296, 606, 605), (296, 277, 599, 606), (434, 429, 628, 631), (330, 329, 610, 611), (429, 395, 621, 628), (329, 363, 617, 610), (363, 364, 618, 617), (364, 330, 611, 618), (280, 298, 607, 596), (398, 397, 622, 623), (397, 431, 629, 622), (431, 432, 630, 629), (432, 398, 623, 630), (332, 366, 619, 608), (290, 291, 603, 602), (325, 324, 612, 613), (400, 434, 631, 620), (633, 632, 642, 643), (635, 634, 640, 641), (637, 636, 638, 639), (645, 644, 654, 655), (647, 646, 652, 653), (649, 648, 650, 651), (657, 656, 666, 667), (659, 658, 664, 665), (661, 660, 662, 663), (294, 273, 635, 641), (296, 297, 643, 642), (393, 427, 662, 660), (327, 361, 652, 646), (331, 330, 644, 645), (428, 394, 661, 663), (362, 328, 647, 653), (277, 296, 642, 632), (364, 365, 655, 654), (395, 429, 664, 658), (297, 278, 633, 643), (399, 398, 656, 657), (293, 294, 641, 640), (430, 396, 659, 665), (330, 364, 654, 644), (432, 433, 667, 666), (328, 327, 646, 647), (365, 331, 645, 655), (273, 270, 634, 635), (361, 362, 653, 652), (291, 292, 639, 638), (398, 432, 666, 656), (326, 325, 648, 649), (396, 395, 658, 659), (433, 399, 657, 667), (429, 430, 665, 664), (359, 360, 651, 650)])
_uv = me_cube.uv_layers.new(name='UVMap')
_uv.uv.foreach_set('vector', [0.2718, 0.7254, 0.2718, 0.7495, 0.2397, 0.7495, 0.2397, 0.7254, 0.2724, 0.732, 0.2724, 0.7565, 0.2363, 0.7565, 0.2363, 0.732, 0.2695, 0.7273, 0.2695, 0.7516, 0.2377, 0.7516, 0.2377, 0.7273, 0.2719, 0.7256, 0.2719, 0.7499, 0.2387, 0.7499, 0.2387, 0.7256, 0.3579, 0.7348, 0.375, 0.7348, 0.375, 0.75, 0.3579, 0.75, 0.8591, 0.7348, 0.875, 0.7348, 0.875, 0.75, 0.8591, 0.75, 0.8591, 0.6756, 0.875, 0.6756, 0.875, 0.7348, 0.8591, 0.7348, 0.3579, 0.6756, 0.375, 0.6756, 0.375, 0.7348, 0.3579, 0.7348, 0.3938, 0.7273, 0.3938, 0.7516, 0.2695, 0.7516, 0.2695, 0.7273, 0.7603, 0.7254, 0.7603, 0.7495, 0.7288, 0.7495, 0.7288, 0.7254, 0.4381, 0.7273, 0.4381, 0.7516, 0.3938, 0.7516, 0.3938, 0.7273, 0.3579, 0.6545, 0.375, 0.6545, 0.375, 0.6756, 0.3579, 0.6756, 0.8591, 0.6545, 0.875, 0.6545, 0.875, 0.6756, 0.8591, 0.6756, 0.7288, 0.7254, 0.7288, 0.7495, 0.6055, 0.7495, 0.6055, 0.7254, 0.8591, 0.5956, 0.875, 0.5956, 0.875, 0.6545, 0.8591, 0.6545, 0.3579, 0.5956, 0.375, 0.5956, 0.375, 0.6545, 0.3579, 0.6545, 0.5617, 0.7273, 0.5617, 0.7516, 0.4381, 0.7516, 0.4381, 0.7273, 0.6055, 0.7254, 0.6055, 0.7495, 0.5614, 0.7495, 0.5614, 0.7254, 0.6059, 0.7273, 0.6059, 0.7516, 0.5617, 0.7516, 0.5617, 0.7273, 0.3579, 0.5745, 0.375, 0.5745, 0.375, 0.5956, 0.3579, 0.5956, 0.8591, 0.5745, 0.875, 0.5745, 0.875, 0.5956, 0.8591, 0.5956, 0.5614, 0.7254, 0.5614, 0.7495, 0.4388, 0.7495, 0.4388, 0.7254, 0.8591, 0.5154, 0.875, 0.5154, 0.875, 0.5745, 0.8591, 0.5745, 0.3579, 0.5154, 0.375, 0.5154, 0.375, 0.5745, 0.3579, 0.5745, 0.7299, 0.7273, 0.7299, 0.7516, 0.6059, 0.7516, 0.6059, 0.7273, 0.4388, 0.7254, 0.4388, 0.7495, 0.3949, 0.7495, 0.3949, 0.7254, 0.7623, 0.7273, 0.7623, 0.7516, 0.7299, 0.7516, 0.7299, 0.7273, 0.3579, 0.5, 0.375, 0.5, 0.375, 0.5154, 0.3579, 0.5154, 0.8591, 0.5, 0.875, 0.5, 0.875, 0.5154, 0.8591, 0.5154, 0.3949, 0.7254, 0.3949, 0.7495, 0.2718, 0.7495, 0.2718, 0.7254, 0.6055, 0.2721, 0.7288, 0.2721, 0.7288, 0.2721, 0.6055, 0.2721, 0.7623, 0.6058, 0.7623, 0.7273, 0.7299, 0.7273, 0.7299, 0.6058, 0.4388, 0.6048, 0.4388, 0.7254, 0.3949, 0.7254, 0.3949, 0.6048, 0.3938, 0.7273, 0.2695, 0.7273, 0.2695, 0.7273, 0.3938, 0.7273, 0.5614, 0.5583, 0.4388, 0.5583, 0.4388, 0.5583, 0.5614, 0.5583, 0.6059, 0.6058, 0.6059, 0.7273, 0.5617, 0.7273, 0.5617, 0.6058, 0.6055, 0.6048, 0.6055, 0.7254, 0.5614, 0.7254, 0.5614, 0.6048, 0.5617, 0.2707, 0.5617, 0.3899, 0.5617, 0.3899, 0.5617, 0.2707, 0.6055, 0.6048, 0.7288, 0.6048, 0.7288, 0.6048, 0.6055, 0.6048, 0.4381, 0.6058, 0.4381, 0.7273, 0.3938, 0.7273, 0.3938, 0.6058, 0.7603, 0.6048, 0.7603, 0.7254, 0.7288, 0.7254, 0.7288, 0.6048, 0.6059, 0.5589, 0.6059, 0.438, 0.6059, 0.438, 0.6059, 0.5589, 0.2719, 0.6046, 0.2719, 0.7256, 0.2387, 0.7256, 0.2387, 0.6046, 0.2695, 0.6058, 0.2695, 0.7273, 0.2377, 0.7273, 0.2377, 0.6058, 0.2724, 0.6099, 0.2724, 0.732, 0.2363, 0.732, 0.2363, 0.6099, 0.2718, 0.6048, 0.2718, 0.7254, 0.2397, 0.7254, 0.2397, 0.6048, 0.2718, 0.5917, 0.2718, 0.6048, 0.2397, 0.6048, 0.2397, 0.5917, 0.2724, 0.5967, 0.2724, 0.6099, 0.2363, 0.6099, 0.2363, 0.5967, 0.2695, 0.5926, 0.2695, 0.6058, 0.2377, 0.6058, 0.2377, 0.5926, 0.2719, 0.5915, 0.2719, 0.6046, 0.2387, 0.6046, 0.2387, 0.5915, 0.3938, 0.2571, 0.3938, 0.2707, 0.3938, 0.2707, 0.3938, 0.2571, 0.7603, 0.5917, 0.7603, 0.6048, 0.7288, 0.6048, 0.7288, 0.5917, 0.4381, 0.5926, 0.4381, 0.6058, 0.3938, 0.6058, 0.3938, 0.5926, 0.5614, 0.4258, 0.5614, 0.4383, 0.5614, 0.4383, 0.5614, 0.4258, 0.4381, 0.438, 0.4381, 0.4255, 0.4381, 0.4255, 0.4381, 0.438, 0.6055, 0.5917, 0.6055, 0.6048, 0.5614, 0.6048, 0.5614, 0.5917, 0.6059, 0.5926, 0.6059, 0.6058, 0.5617, 0.6058, 0.5617, 0.5926, 0.7288, 0.2721, 0.6055, 0.2721, 0.6055, 0.2721, 0.7288, 0.2721, 0.5617, 0.2707, 0.4381, 0.2707, 0.4381, 0.2707, 0.5617, 0.2707, 0.4388, 0.5917, 0.4388, 0.6048, 0.3949, 0.6048, 0.3949, 0.5917, 0.7623, 0.5926, 0.7623, 0.6058, 0.7299, 0.6058, 0.7299, 0.5926, 0.7288, 0.6048, 0.6055, 0.6048, 0.6055, 0.6048, 0.7288, 0.6048, 0.3949, 0.5583, 0.3949, 0.5917, 0.2718, 0.5917, 0.2718, 0.5583, 0.7623, 0.5589, 0.7623, 0.5926, 0.7299, 0.5926, 0.7299, 0.5589, 0.4388, 0.5583, 0.4388, 0.5917, 0.3949, 0.5917, 0.3949, 0.5583, 0.7299, 0.5589, 0.7299, 0.5926, 0.6059, 0.5926, 0.6059, 0.5589, 0.5614, 0.5583, 0.5614, 0.5917, 0.4388, 0.5917, 0.4388, 0.5583, 0.6059, 0.5589, 0.6059, 0.5926, 0.5617, 0.5926, 0.5617, 0.5589, 0.6055, 0.5583, 0.6055, 0.5917, 0.5614, 0.5917, 0.5614, 0.5583, 0.5617, 0.5589, 0.5617, 0.5926, 0.4381, 0.5926, 0.4381, 0.5589, 0.7288, 0.5583, 0.7288, 0.5917, 0.6055, 0.5917, 0.6055, 0.5583, 0.4381, 0.5589, 0.4381, 0.5926, 0.3938, 0.5926, 0.3938, 0.5589, 0.7603, 0.5583, 0.7603, 0.5917, 0.7288, 0.5917, 0.7288, 0.5583, 0.3938, 0.5589, 0.3938, 0.5926, 0.2695, 0.5926, 0.2695, 0.5589, 0.2719, 0.5579, 0.2719, 0.5915, 0.2387, 0.5915, 0.2387, 0.5579, 0.2695, 0.5589, 0.2695, 0.5926, 0.2377, 0.5926, 0.2377, 0.5589, 0.2724, 0.5628, 0.2724, 0.5967, 0.2363, 0.5967, 0.2363, 0.5628, 0.2718, 0.5583, 0.2718, 0.5917, 0.2397, 0.5917, 0.2397, 0.5583, 0.2718, 0.4258, 0.2718, 0.4383, 0.2397, 0.4383, 0.2397, 0.4258, 0.2724, 0.4286, 0.2724, 0.4412, 0.2363, 0.4412, 0.2363, 0.4286, 0.2695, 0.4255, 0.2695, 0.438, 0.2377, 0.438, 0.2377, 0.4255, 0.2719, 0.4249, 0.2719, 0.4375, 0.2387, 0.4375, 0.2387, 0.4249, 0.2695, 0.6058, 0.2695, 0.5926, 0.2695, 0.5926, 0.2695, 0.6058, 0.7603, 0.4258, 0.7603, 0.4383, 0.7288, 0.4383, 0.7288, 0.4258, 0.4381, 0.4255, 0.4381, 0.438, 0.3938, 0.438, 0.3938, 0.4255, 0.7288, 0.5917, 0.7288, 0.6048, 0.7288, 0.6048, 0.7288, 0.5917, 0.6059, 0.4255, 0.7299, 0.4255, 0.7299, 0.4255, 0.6059, 0.4255, 0.6055, 0.4258, 0.6055, 0.4383, 0.5614, 0.4383, 0.5614, 0.4258, 0.6059, 0.4255, 0.6059, 0.438, 0.5617, 0.438, 0.5617, 0.4255, 0.4388, 0.4258, 0.5614, 0.4258, 0.5614, 0.4258, 0.4388, 0.4258, 0.5617, 0.438, 0.4381, 0.438, 0.4381, 0.438, 0.5617, 0.438, 0.4388, 0.4258, 0.4388, 0.4383, 0.3949, 0.4383, 0.3949, 0.4258, 0.7623, 0.4255, 0.7623, 0.438, 0.7299, 0.438, 0.7299, 0.4255, 0.2718, 0.2587, 0.3949, 0.2587, 0.3949, 0.2587, 0.2718, 0.2587, 0.3949, 0.3906, 0.3949, 0.4258, 0.2718, 0.4258, 0.2718, 0.3906, 0.7623, 0.3899, 0.7623, 0.4255, 0.7299, 0.4255, 0.7299, 0.3899, 0.4388, 0.3906, 0.4388, 0.4258, 0.3949, 0.4258, 0.3949, 0.3906, 0.7299, 0.3899, 0.7299, 0.4255, 0.6059, 0.4255, 0.6059, 0.3899, 0.5614, 0.3906, 0.5614, 0.4258, 0.4388, 0.4258, 0.4388, 0.3906, 0.6059, 0.3899, 0.6059, 0.4255, 0.5617, 0.4255, 0.5617, 0.3899, 0.6055, 0.3906, 0.6055, 0.4258, 0.5614, 0.4258, 0.5614, 0.3906, 0.5617, 0.3899, 0.5617, 0.4255, 0.4381, 0.4255, 0.4381, 0.3899, 0.7288, 0.3906, 0.7288, 0.4258, 0.6055, 0.4258, 0.6055, 0.3906, 0.4381, 0.3899, 0.4381, 0.4255, 0.3938, 0.4255, 0.3938, 0.3899, 0.7603, 0.3906, 0.7603, 0.4258, 0.7288, 0.4258, 0.7288, 0.3906, 0.3938, 0.3899, 0.3938, 0.4255, 0.2695, 0.4255, 0.2695, 0.3899, 0.2719, 0.3896, 0.2719, 0.4249, 0.2387, 0.4249, 0.2387, 0.3896, 0.2695, 0.3899, 0.2695, 0.4255, 0.2377, 0.4255, 0.2377, 0.3899, 0.2724, 0.3929, 0.2724, 0.4286, 0.2363, 0.4286, 0.2363, 0.3929, 0.2718, 0.3906, 0.2718, 0.4258, 0.2397, 0.4258, 0.2397, 0.3906, 0.2718, 0.2721, 0.2718, 0.3906, 0.2397, 0.3906, 0.2397, 0.2721, 0.2724, 0.273, 0.2724, 0.3929, 0.2363, 0.3929, 0.2363, 0.273, 0.2695, 0.2707, 0.2695, 0.3899, 0.2377, 0.3899, 0.2377, 0.2707, 0.2719, 0.2707, 0.2719, 0.3896, 0.2387, 0.3896, 0.2387, 0.2707, 0.4381, 0.438, 0.5617, 0.438, 0.5617, 0.438, 0.4381, 0.438, 0.7603, 0.2721, 0.7603, 0.3906, 0.7288, 0.3906, 0.7288, 0.2721, 0.4381, 0.2707, 0.4381, 0.3899, 0.3938, 0.3899, 0.3938, 0.2707, 0.4388, 0.3906, 0.4388, 0.2721, 0.4388, 0.2721, 0.4388, 0.3906, 0.4381, 0.7273, 0.4381, 0.6058, 0.4381, 0.6058, 0.4381, 0.7273, 0.6055, 0.2721, 0.6055, 0.3906, 0.5614, 0.3906, 0.5614, 0.2721, 0.6059, 0.2707, 0.6059, 0.3899, 0.5617, 0.3899, 0.5617, 0.2707, 0.3949, 0.4383, 0.3949, 0.5583, 0.3949, 0.5583, 0.3949, 0.4383, 0.5617, 0.5589, 0.4381, 0.5589, 0.4381, 0.5589, 0.5617, 0.5589, 0.4388, 0.2721, 0.4388, 0.3906, 0.3949, 0.3906, 0.3949, 0.2721, 0.7623, 0.2707, 0.7623, 0.3899, 0.7299, 0.3899, 0.7299, 0.2707, 0.5614, 0.6048, 0.5614, 0.7254, 0.5614, 0.7254, 0.5614, 0.6048, 0.7288, 0.2587, 0.7288, 0.2721, 0.7288, 0.2721, 0.7288, 0.2587, 0.7623, 0.2571, 0.7623, 0.2707, 0.7299, 0.2707, 0.7299, 0.2571, 0.4388, 0.2587, 0.4388, 0.2721, 0.3949, 0.2721, 0.3949, 0.2587, 0.2695, 0.2707, 0.2695, 0.2571, 0.2695, 0.2571, 0.2695, 0.2707, 0.6055, 0.4383, 0.6055, 0.4258, 0.6055, 0.4258, 0.6055, 0.4383, 0.6059, 0.2571, 0.6059, 0.2707, 0.5617, 0.2707, 0.5617, 0.2571, 0.6055, 0.2587, 0.6055, 0.2721, 0.5614, 0.2721, 0.5614, 0.2587, 0.3938, 0.4255, 0.3938, 0.438, 0.3938, 0.438, 0.3938, 0.4255, 0.2718, 0.5917, 0.3949, 0.5917, 0.3949, 0.5917, 0.2718, 0.5917, 0.4381, 0.2571, 0.4381, 0.2707, 0.3938, 0.2707, 0.3938, 0.2571, 0.7603, 0.2587, 0.7603, 0.2721, 0.7288, 0.2721, 0.7288, 0.2587, 0.3938, 0.6058, 0.2695, 0.6058, 0.2695, 0.6058, 0.3938, 0.6058, 0.2719, 0.2572, 0.2719, 0.2707, 0.2387, 0.2707, 0.2387, 0.2572, 0.2695, 0.2571, 0.2695, 0.2707, 0.2377, 0.2707, 0.2377, 0.2571, 0.2724, 0.2594, 0.2724, 0.273, 0.2363, 0.273, 0.2363, 0.2594, 0.2718, 0.2587, 0.2718, 0.2721, 0.2397, 0.2721, 0.2397, 0.2587, 0.2718, 0.2288, 0.2718, 0.2587, 0.2397, 0.2587, 0.2397, 0.2288, 0.2724, 0.2291, 0.2724, 0.2594, 0.2363, 0.2594, 0.2363, 0.2291, 0.2695, 0.2271, 0.2695, 0.2571, 0.2377, 0.2571, 0.2377, 0.2271, 0.2719, 0.2273, 0.2719, 0.2572, 0.2387, 0.2572, 0.2387, 0.2273, 0.3938, 0.2271, 0.3938, 0.2571, 0.2695, 0.2571, 0.2695, 0.2271, 0.7603, 0.2288, 0.7603, 0.2587, 0.7288, 0.2587, 0.7288, 0.2288, 0.4381, 0.2271, 0.4381, 0.2571, 0.3938, 0.2571, 0.3938, 0.2271, 0.7288, 0.2288, 0.7288, 0.2587, 0.6055, 0.2587, 0.6055, 0.2288, 0.5617, 0.2271, 0.5617, 0.2571, 0.4381, 0.2571, 0.4381, 0.2271, 0.6055, 0.2288, 0.6055, 0.2587, 0.5614, 0.2587, 0.5614, 0.2288, 0.6059, 0.2271, 0.6059, 0.2571, 0.5617, 0.2571, 0.5617, 0.2271, 0.5614, 0.2288, 0.5614, 0.2587, 0.4388, 0.2587, 0.4388, 0.2288, 0.7299, 0.2271, 0.7299, 0.2571, 0.6059, 0.2571, 0.6059, 0.2271, 0.4388, 0.2288, 0.4388, 0.2587, 0.3949, 0.2587, 0.3949, 0.2288, 0.7623, 0.2271, 0.7623, 0.2571, 0.7299, 0.2571, 0.7299, 0.2271, 0.3949, 0.2288, 0.3949, 0.2587, 0.2718, 0.2587, 0.2718, 0.2288, 0.2718, 0.4383, 0.2718, 0.5583, 0.2397, 0.5583, 0.2397, 0.4383, 0.2724, 0.4412, 0.2724, 0.5628, 0.2363, 0.5628, 0.2363, 0.4412, 0.2695, 0.438, 0.2695, 0.5589, 0.2377, 0.5589, 0.2377, 0.438, 0.2719, 0.4375, 0.2719, 0.5579, 0.2387, 0.5579, 0.2387, 0.4375, 0.2695, 0.6058, 0.3938, 0.6058, 0.3938, 0.6058, 0.2695, 0.6058, 0.7603, 0.4383, 0.7603, 0.5583, 0.7288, 0.5583, 0.7288, 0.4383, 0.4381, 0.438, 0.4381, 0.5589, 0.3938, 0.5589, 0.3938, 0.438, 0.5614, 0.3906, 0.4388, 0.3906, 0.4388, 0.3906, 0.5614, 0.3906, 0.4381, 0.3899, 0.4381, 0.2707, 0.4381, 0.2707, 0.4381, 0.3899, 0.6055, 0.4383, 0.6055, 0.5583, 0.5614, 0.5583, 0.5614, 0.4383, 0.6059, 0.438, 0.6059, 0.5589, 0.5617, 0.5589, 0.5617, 0.438, 0.5614, 0.2721, 0.5614, 0.3906, 0.5614, 0.3906, 0.5614, 0.2721, 0.5617, 0.438, 0.5617, 0.5589, 0.5617, 0.5589, 0.5617, 0.438, 0.4388, 0.4383, 0.4388, 0.5583, 0.3949, 0.5583, 0.3949, 0.4383, 0.7623, 0.438, 0.7623, 0.5589, 0.7299, 0.5589, 0.7299, 0.438, 0.4388, 0.5583, 0.4388, 0.4383, 0.4388, 0.4383, 0.4388, 0.5583, 0.3949, 0.6048, 0.3949, 0.7254, 0.2718, 0.7254, 0.2718, 0.6048, 0.5614, 0.6048, 0.5614, 0.7254, 0.4388, 0.7254, 0.4388, 0.6048, 0.7288, 0.6048, 0.7288, 0.7254, 0.6055, 0.7254, 0.6055, 0.6048, 0.7288, 0.2721, 0.7288, 0.3906, 0.6055, 0.3906, 0.6055, 0.2721, 0.5614, 0.2721, 0.5614, 0.3906, 0.4388, 0.3906, 0.4388, 0.2721, 0.3949, 0.2721, 0.3949, 0.3906, 0.2718, 0.3906, 0.2718, 0.2721, 0.7288, 0.4383, 0.7288, 0.5583, 0.6055, 0.5583, 0.6055, 0.4383, 0.5614, 0.4383, 0.5614, 0.5583, 0.4388, 0.5583, 0.4388, 0.4383, 0.3949, 0.4383, 0.3949, 0.5583, 0.2718, 0.5583, 0.2718, 0.4383, 0.4388, 0.7254, 0.4388, 0.6048, 0.4388, 0.6048, 0.4388, 0.7254, 0.4388, 0.4383, 0.5614, 0.4383, 0.5614, 0.4383, 0.4388, 0.4383, 0.3949, 0.7254, 0.2718, 0.7254, 0.2718, 0.7254, 0.3949, 0.7254, 0.2718, 0.5583, 0.2718, 0.4383, 0.2718, 0.4383, 0.2718, 0.5583, 0.3949, 0.2721, 0.3949, 0.3906, 0.3949, 0.3906, 0.3949, 0.2721, 0.3949, 0.3906, 0.2718, 0.3906, 0.2718, 0.3906, 0.3949, 0.3906, 0.3949, 0.6048, 0.3949, 0.7254, 0.3949, 0.7254, 0.3949, 0.6048, 0.2718, 0.3906, 0.2718, 0.2721, 0.2718, 0.2721, 0.2718, 0.3906, 0.4388, 0.6048, 0.5614, 0.6048, 0.5614, 0.6048, 0.4388, 0.6048, 0.3949, 0.5583, 0.2718, 0.5583, 0.2718, 0.5583, 0.3949, 0.5583, 0.2718, 0.7254, 0.2718, 0.6048, 0.2718, 0.6048, 0.2718, 0.7254, 0.7288, 0.4383, 0.7288, 0.5583, 0.7288, 0.5583, 0.7288, 0.4383, 0.2718, 0.4383, 0.3949, 0.4383, 0.3949, 0.4383, 0.2718, 0.4383, 0.5614, 0.7254, 0.4388, 0.7254, 0.4388, 0.7254, 0.5614, 0.7254, 0.2718, 0.2721, 0.3949, 0.2721, 0.3949, 0.2721, 0.2718, 0.2721, 0.6055, 0.5583, 0.6055, 0.4383, 0.6055, 0.4383, 0.6055, 0.5583, 0.7288, 0.2721, 0.7288, 0.3906, 0.7288, 0.3906, 0.7288, 0.2721, 0.7288, 0.3906, 0.6055, 0.3906, 0.6055, 0.3906, 0.7288, 0.3906, 0.7288, 0.6048, 0.7288, 0.7254, 0.7288, 0.7254, 0.7288, 0.6048, 0.2718, 0.6048, 0.3949, 0.6048, 0.3949, 0.6048, 0.2718, 0.6048, 0.5614, 0.4383, 0.5614, 0.5583, 0.5614, 0.5583, 0.5614, 0.4383, 0.6055, 0.3906, 0.6055, 0.2721, 0.6055, 0.2721, 0.6055, 0.3906, 0.7288, 0.7254, 0.6055, 0.7254, 0.6055, 0.7254, 0.7288, 0.7254, 0.7288, 0.5583, 0.6055, 0.5583, 0.6055, 0.5583, 0.7288, 0.5583, 0.4388, 0.2721, 0.5614, 0.2721, 0.5614, 0.2721, 0.4388, 0.2721, 0.6055, 0.7254, 0.6055, 0.6048, 0.6055, 0.6048, 0.6055, 0.7254, 0.6055, 0.4383, 0.7288, 0.4383, 0.7288, 0.4383, 0.6055, 0.4383, 0.7288, 0.5917, 0.7288, 0.6048, 0.6055, 0.6048, 0.6055, 0.5917, 0.5614, 0.5917, 0.5614, 0.6048, 0.4388, 0.6048, 0.4388, 0.5917, 0.3949, 0.5917, 0.3949, 0.6048, 0.2718, 0.6048, 0.2718, 0.5917, 0.7288, 0.4258, 0.7288, 0.4383, 0.6055, 0.4383, 0.6055, 0.4258, 0.5614, 0.4258, 0.5614, 0.4383, 0.4388, 0.4383, 0.4388, 0.4258, 0.3949, 0.4258, 0.3949, 0.4383, 0.2718, 0.4383, 0.2718, 0.4258, 0.3949, 0.2587, 0.3949, 0.2721, 0.2718, 0.2721, 0.2718, 0.2587, 0.5614, 0.2587, 0.5614, 0.2721, 0.4388, 0.2721, 0.4388, 0.2587, 0.7288, 0.2587, 0.7288, 0.2721, 0.6055, 0.2721, 0.6055, 0.2587, 0.6055, 0.2721, 0.6055, 0.2587, 0.6055, 0.2587, 0.6055, 0.2721, 0.5614, 0.4383, 0.4388, 0.4383, 0.4388, 0.4383, 0.5614, 0.4383, 0.6055, 0.6048, 0.6055, 0.5917, 0.6055, 0.5917, 0.6055, 0.6048, 0.4388, 0.5917, 0.5614, 0.5917, 0.5614, 0.5917, 0.4388, 0.5917, 0.4388, 0.4383, 0.4388, 0.4258, 0.4388, 0.4258, 0.4388, 0.4383, 0.5614, 0.2587, 0.5614, 0.2721, 0.5614, 0.2721, 0.5614, 0.2587, 0.6055, 0.4258, 0.7288, 0.4258, 0.7288, 0.4258, 0.6055, 0.4258, 0.5614, 0.5917, 0.5614, 0.6048, 0.5614, 0.6048, 0.5614, 0.5917, 0.5614, 0.6048, 0.4388, 0.6048, 0.4388, 0.6048, 0.5614, 0.6048, 0.6055, 0.2587, 0.7288, 0.2587, 0.7288, 0.2587, 0.6055, 0.2587, 0.3949, 0.4258, 0.3949, 0.4383, 0.3949, 0.4383, 0.3949, 0.4258, 0.4388, 0.2721, 0.4388, 0.2587, 0.4388, 0.2587, 0.4388, 0.2721, 0.3949, 0.4383, 0.2718, 0.4383, 0.2718, 0.4383, 0.3949, 0.4383, 0.3949, 0.2721, 0.2718, 0.2721, 0.2718, 0.2721, 0.3949, 0.2721, 0.4388, 0.6048, 0.4388, 0.5917, 0.4388, 0.5917, 0.4388, 0.6048, 0.6055, 0.5917, 0.7288, 0.5917, 0.7288, 0.5917, 0.6055, 0.5917, 0.2718, 0.4383, 0.2718, 0.4258, 0.2718, 0.4258, 0.2718, 0.4383, 0.3949, 0.2587, 0.3949, 0.2721, 0.3949, 0.2721, 0.3949, 0.2587, 0.3949, 0.5917, 0.3949, 0.6048, 0.3949, 0.6048, 0.3949, 0.5917, 0.3949, 0.6048, 0.2718, 0.6048, 0.2718, 0.6048, 0.3949, 0.6048, 0.4388, 0.2587, 0.5614, 0.2587, 0.5614, 0.2587, 0.4388, 0.2587, 0.2718, 0.4258, 0.3949, 0.4258, 0.3949, 0.4258, 0.2718, 0.4258, 0.2718, 0.2721, 0.2718, 0.2587, 0.2718, 0.2587, 0.2718, 0.2721, 0.5614, 0.2721, 0.4388, 0.2721, 0.4388, 0.2721, 0.5614, 0.2721, 0.2718, 0.6048, 0.2718, 0.5917, 0.2718, 0.5917, 0.2718, 0.6048, 0.7288, 0.4258, 0.7288, 0.4383, 0.7288, 0.4383, 0.7288, 0.4258, 0.7288, 0.4383, 0.6055, 0.4383, 0.6055, 0.4383, 0.7288, 0.4383, 0.4388, 0.3896, 0.4388, 0.2707, 0.4388, 0.2707, 0.4388, 0.3896, 0.7637, 0.4412, 0.7637, 0.5628, 0.7302, 0.5628, 0.7302, 0.4412, 0.3975, 0.2273, 0.3975, 0.2572, 0.2719, 0.2572, 0.2719, 0.2273, 0.7637, 0.2291, 0.7637, 0.2594, 0.7302, 0.2594, 0.7302, 0.2291, 0.7637, 0.2594, 0.7637, 0.273, 0.7302, 0.273, 0.7302, 0.2594, 0.7255, 0.2572, 0.7255, 0.2707, 0.7255, 0.2707, 0.7255, 0.2572, 0.7255, 0.2707, 0.7255, 0.3896, 0.7255, 0.3896, 0.7255, 0.2707, 0.7637, 0.273, 0.7637, 0.3929, 0.7302, 0.3929, 0.7302, 0.273, 0.7637, 0.3929, 0.7637, 0.4286, 0.7302, 0.4286, 0.7302, 0.3929, 0.3975, 0.3896, 0.3975, 0.4249, 0.2719, 0.4249, 0.2719, 0.3896, 0.2719, 0.2707, 0.2719, 0.2572, 0.2719, 0.2572, 0.2719, 0.2707, 0.7637, 0.4286, 0.7637, 0.4412, 0.7302, 0.4412, 0.7302, 0.4286, 0.7637, 0.5628, 0.7637, 0.5967, 0.7302, 0.5967, 0.7302, 0.5628, 0.3975, 0.5579, 0.3975, 0.5915, 0.2719, 0.5915, 0.2719, 0.5579, 0.4388, 0.2707, 0.4388, 0.2572, 0.4388, 0.2572, 0.4388, 0.2707, 0.7637, 0.5967, 0.7637, 0.6099, 0.7302, 0.6099, 0.7302, 0.5967, 0.7637, 0.6099, 0.7637, 0.732, 0.7302, 0.732, 0.7302, 0.6099, 0.6068, 0.5579, 0.6068, 0.4375, 0.6068, 0.4375, 0.6068, 0.5579, 0.799, 0.5, 0.8591, 0.5, 0.8591, 0.5154, 0.799, 0.5154, 0.125, 0.5, 0.1409, 0.5, 0.1409, 0.5154, 0.125, 0.5154, 0.125, 0.5154, 0.1409, 0.5154, 0.1409, 0.5745, 0.125, 0.5745, 0.799, 0.5154, 0.8591, 0.5154, 0.8591, 0.5745, 0.799, 0.5745, 0.799, 0.5745, 0.8591, 0.5745, 0.8591, 0.5956, 0.799, 0.5956, 0.125, 0.5745, 0.1409, 0.5745, 0.1409, 0.5956, 0.125, 0.5956, 0.125, 0.5956, 0.1409, 0.5956, 0.1409, 0.6545, 0.125, 0.6545, 0.799, 0.5956, 0.8591, 0.5956, 0.8591, 0.6545, 0.799, 0.6545, 0.799, 0.6545, 0.8591, 0.6545, 0.8591, 0.6756, 0.799, 0.6756, 0.125, 0.6545, 0.1409, 0.6545, 0.1409, 0.6756, 0.125, 0.6756, 0.125, 0.6756, 0.1409, 0.6756, 0.1409, 0.7348, 0.125, 0.7348, 0.799, 0.6756, 0.8591, 0.6756, 0.8591, 0.7348, 0.799, 0.7348, 0.799, 0.7348, 0.8591, 0.7348, 0.8591, 0.75, 0.799, 0.75, 0.125, 0.7348, 0.1409, 0.7348, 0.1409, 0.75, 0.125, 0.75, 0.3975, 0.7256, 0.3975, 0.7499, 0.2719, 0.7499, 0.2719, 0.7256, 0.7637, 0.732, 0.7637, 0.7565, 0.7302, 0.7565, 0.7302, 0.732, 0.4388, 0.7256, 0.4388, 0.7499, 0.3975, 0.7499, 0.3975, 0.7256, 0.7793, 0.7348, 0.799, 0.7348, 0.799, 0.75, 0.7793, 0.75, 0.7793, 0.6756, 0.799, 0.6756, 0.799, 0.7348, 0.7793, 0.7348, 0.7793, 0.6545, 0.799, 0.6545, 0.799, 0.6756, 0.7793, 0.6756, 0.7793, 0.5956, 0.799, 0.5956, 0.799, 0.6545, 0.7793, 0.6545, 0.7793, 0.5745, 0.799, 0.5745, 0.799, 0.5956, 0.7793, 0.5956, 0.7793, 0.5154, 0.799, 0.5154, 0.799, 0.5745, 0.7793, 0.5745, 0.7793, 0.5, 0.799, 0.5, 0.799, 0.5154, 0.7793, 0.5154, 0.4388, 0.6046, 0.4388, 0.7256, 0.3975, 0.7256, 0.3975, 0.6046, 0.4388, 0.5915, 0.4388, 0.6046, 0.3975, 0.6046, 0.3975, 0.5915, 0.4388, 0.5579, 0.4388, 0.5915, 0.3975, 0.5915, 0.3975, 0.5579, 0.4388, 0.4249, 0.4388, 0.4375, 0.3975, 0.4375, 0.3975, 0.4249, 0.4388, 0.3896, 0.4388, 0.4249, 0.3975, 0.4249, 0.3975, 0.3896, 0.4388, 0.2707, 0.4388, 0.3896, 0.3975, 0.3896, 0.3975, 0.2707, 0.4388, 0.2572, 0.4388, 0.2707, 0.3975, 0.2707, 0.3975, 0.2572, 0.4388, 0.2273, 0.4388, 0.2572, 0.3975, 0.2572, 0.3975, 0.2273, 0.4388, 0.4375, 0.4388, 0.5579, 0.3975, 0.5579, 0.3975, 0.4375, 0.6034, 0.5628, 0.6034, 0.4412, 0.6034, 0.4412, 0.6034, 0.5628, 0.7302, 0.2291, 0.7302, 0.2594, 0.6034, 0.2594, 0.6034, 0.2291, 0.4377, 0.5967, 0.5618, 0.5967, 0.5618, 0.5967, 0.4377, 0.5967, 0.5618, 0.732, 0.4377, 0.732, 0.4377, 0.732, 0.5618, 0.732, 0.7302, 0.3929, 0.7302, 0.4286, 0.6034, 0.4286, 0.6034, 0.3929, 0.7302, 0.4412, 0.6034, 0.4412, 0.6034, 0.4412, 0.7302, 0.4412, 0.7302, 0.5628, 0.7302, 0.5967, 0.6034, 0.5967, 0.6034, 0.5628, 0.5618, 0.6099, 0.4377, 0.6099, 0.4377, 0.6099, 0.5618, 0.6099, 0.2724, 0.732, 0.2724, 0.6099, 0.2724, 0.6099, 0.2724, 0.732, 0.1409, 0.5, 0.201, 0.5, 0.201, 0.5154, 0.1409, 0.5154, 0.1409, 0.5154, 0.201, 0.5154, 0.201, 0.5745, 0.1409, 0.5745, 0.1409, 0.5745, 0.201, 0.5745, 0.201, 0.5956, 0.1409, 0.5956, 0.1409, 0.5956, 0.201, 0.5956, 0.201, 0.6545, 0.1409, 0.6545, 0.1409, 0.6545, 0.201, 0.6545, 0.201, 0.6756, 0.1409, 0.6756, 0.1409, 0.6756, 0.201, 0.6756, 0.201, 0.7348, 0.1409, 0.7348, 0.1409, 0.7348, 0.201, 0.7348, 0.201, 0.75, 0.1409, 0.75, 0.7302, 0.732, 0.7302, 0.7565, 0.6034, 0.7565, 0.6034, 0.732, 0.2719, 0.7256, 0.2719, 0.6046, 0.2719, 0.6046, 0.2719, 0.7256, 0.5617, 0.2273, 0.5617, 0.2572, 0.4388, 0.2572, 0.4388, 0.2273, 0.5617, 0.2572, 0.5617, 0.2707, 0.5617, 0.2707, 0.5617, 0.2572, 0.3975, 0.4375, 0.3975, 0.5579, 0.3975, 0.5579, 0.3975, 0.4375, 0.5617, 0.3896, 0.5617, 0.4249, 0.4388, 0.4249, 0.4388, 0.3896, 0.2719, 0.4249, 0.3975, 0.4249, 0.3975, 0.4249, 0.2719, 0.4249, 0.5617, 0.5579, 0.5617, 0.5915, 0.4388, 0.5915, 0.4388, 0.5579, 0.7255, 0.4249, 0.7255, 0.4375, 0.7255, 0.4375, 0.7255, 0.4249, 0.7255, 0.5579, 0.6068, 0.5579, 0.6068, 0.5579, 0.7255, 0.5579, 0.7205, 0.5, 0.7793, 0.5, 0.7793, 0.5154, 0.7205, 0.5154, 0.7205, 0.5154, 0.7793, 0.5154, 0.7793, 0.5745, 0.7205, 0.5745, 0.7205, 0.5745, 0.7793, 0.5745, 0.7793, 0.5956, 0.7205, 0.5956, 0.7205, 0.5956, 0.7793, 0.5956, 0.7793, 0.6545, 0.7205, 0.6545, 0.7205, 0.6545, 0.7793, 0.6545, 0.7793, 0.6756, 0.7205, 0.6756, 0.7205, 0.6756, 0.7793, 0.6756, 0.7793, 0.7348, 0.7205, 0.7348, 0.7205, 0.7348, 0.7793, 0.7348, 0.7793, 0.75, 0.7205, 0.75, 0.5617, 0.7256, 0.5617, 0.7499, 0.4388, 0.7499, 0.4388, 0.7256, 0.6034, 0.4412, 0.6034, 0.5628, 0.5618, 0.5628, 0.5618, 0.4412, 0.6034, 0.2291, 0.6034, 0.2594, 0.5618, 0.2594, 0.5618, 0.2291, 0.6034, 0.2594, 0.6034, 0.273, 0.5618, 0.273, 0.5618, 0.2594, 0.6034, 0.273, 0.6034, 0.3929, 0.5618, 0.3929, 0.5618, 0.273, 0.6034, 0.3929, 0.6034, 0.4286, 0.5618, 0.4286, 0.5618, 0.3929, 0.6034, 0.4286, 0.6034, 0.4412, 0.5618, 0.4412, 0.5618, 0.4286, 0.6034, 0.5628, 0.6034, 0.5967, 0.5618, 0.5967, 0.5618, 0.5628, 0.6034, 0.5967, 0.6034, 0.6099, 0.5618, 0.6099, 0.5618, 0.5967, 0.6034, 0.6099, 0.6034, 0.732, 0.5618, 0.732, 0.5618, 0.6099, 0.201, 0.5, 0.2207, 0.5, 0.2207, 0.5154, 0.201, 0.5154, 0.201, 0.5154, 0.2207, 0.5154, 0.2207, 0.5745, 0.201, 0.5745, 0.201, 0.5745, 0.2207, 0.5745, 0.2207, 0.5956, 0.201, 0.5956, 0.201, 0.5956, 0.2207, 0.5956, 0.2207, 0.6545, 0.201, 0.6545, 0.201, 0.6545, 0.2207, 0.6545, 0.2207, 0.6756, 0.201, 0.6756, 0.201, 0.6756, 0.2207, 0.6756, 0.2207, 0.7348, 0.201, 0.7348, 0.201, 0.7348, 0.2207, 0.7348, 0.2207, 0.75, 0.201, 0.75, 0.6034, 0.732, 0.6034, 0.7565, 0.5618, 0.7565, 0.5618, 0.732, 0.6068, 0.7256, 0.6068, 0.7499, 0.5617, 0.7499, 0.5617, 0.7256, 0.6989, 0.7348, 0.7205, 0.7348, 0.7205, 0.75, 0.6989, 0.75, 0.6989, 0.6756, 0.7205, 0.6756, 0.7205, 0.7348, 0.6989, 0.7348, 0.6989, 0.6545, 0.7205, 0.6545, 0.7205, 0.6756, 0.6989, 0.6756, 0.6989, 0.5956, 0.7205, 0.5956, 0.7205, 0.6545, 0.6989, 0.6545, 0.6989, 0.5745, 0.7205, 0.5745, 0.7205, 0.5956, 0.6989, 0.5956, 0.6989, 0.5154, 0.7205, 0.5154, 0.7205, 0.5745, 0.6989, 0.5745, 0.6989, 0.5, 0.7205, 0.5, 0.7205, 0.5154, 0.6989, 0.5154, 0.6068, 0.6046, 0.6068, 0.7256, 0.5617, 0.7256, 0.5617, 0.6046, 0.6068, 0.5915, 0.6068, 0.6046, 0.5617, 0.6046, 0.5617, 0.5915, 0.6068, 0.5579, 0.6068, 0.5915, 0.5617, 0.5915, 0.5617, 0.5579, 0.6068, 0.4249, 0.6068, 0.4375, 0.5617, 0.4375, 0.5617, 0.4249, 0.6068, 0.3896, 0.6068, 0.4249, 0.5617, 0.4249, 0.5617, 0.3896, 0.6068, 0.2707, 0.6068, 0.3896, 0.5617, 0.3896, 0.5617, 0.2707, 0.6068, 0.2572, 0.6068, 0.2707, 0.5617, 0.2707, 0.5617, 0.2572, 0.6068, 0.2273, 0.6068, 0.2572, 0.5617, 0.2572, 0.5617, 0.2273, 0.6068, 0.4375, 0.6068, 0.5579, 0.5617, 0.5579, 0.5617, 0.4375, 0.6034, 0.6099, 0.7302, 0.6099, 0.7302, 0.6099, 0.6034, 0.6099, 0.5618, 0.2291, 0.5618, 0.2594, 0.4377, 0.2594, 0.4377, 0.2291, 0.7302, 0.2594, 0.7302, 0.273, 0.7302, 0.273, 0.7302, 0.2594, 0.7302, 0.6099, 0.7302, 0.732, 0.7302, 0.732, 0.7302, 0.6099, 0.5618, 0.3929, 0.5618, 0.4286, 0.4377, 0.4286, 0.4377, 0.3929, 0.6034, 0.5967, 0.7302, 0.5967, 0.7302, 0.5967, 0.6034, 0.5967, 0.5618, 0.5628, 0.5618, 0.5967, 0.4377, 0.5967, 0.4377, 0.5628, 0.7302, 0.6099, 0.6034, 0.6099, 0.6034, 0.6099, 0.7302, 0.6099, 0.3923, 0.6099, 0.3923, 0.732, 0.3923, 0.732, 0.3923, 0.6099, 0.2207, 0.5, 0.2795, 0.5, 0.2795, 0.5154, 0.2207, 0.5154, 0.2207, 0.5154, 0.2795, 0.5154, 0.2795, 0.5745, 0.2207, 0.5745, 0.2207, 0.5745, 0.2795, 0.5745, 0.2795, 0.5956, 0.2207, 0.5956, 0.2207, 0.5956, 0.2795, 0.5956, 0.2795, 0.6545, 0.2207, 0.6545, 0.2207, 0.6545, 0.2795, 0.6545, 0.2795, 0.6756, 0.2207, 0.6756, 0.2207, 0.6756, 0.2795, 0.6756, 0.2795, 0.7348, 0.2207, 0.7348, 0.2207, 0.7348, 0.2795, 0.7348, 0.2795, 0.75, 0.2207, 0.75, 0.5618, 0.732, 0.5618, 0.7565, 0.4377, 0.7565, 0.4377, 0.732, 0.5617, 0.2707, 0.5617, 0.3896, 0.5617, 0.3896, 0.5617, 0.2707, 0.7255, 0.2273, 0.7255, 0.2572, 0.6068, 0.2572, 0.6068, 0.2273, 0.3975, 0.4375, 0.2719, 0.4375, 0.2719, 0.4375, 0.3975, 0.4375, 0.2719, 0.4375, 0.3975, 0.4375, 0.3975, 0.4375, 0.2719, 0.4375, 0.7255, 0.3896, 0.7255, 0.4249, 0.6068, 0.4249, 0.6068, 0.3896, 0.6068, 0.2572, 0.7255, 0.2572, 0.7255, 0.2572, 0.6068, 0.2572, 0.7255, 0.5579, 0.7255, 0.5915, 0.6068, 0.5915, 0.6068, 0.5579, 0.3975, 0.2572, 0.3975, 0.2707, 0.3975, 0.2707, 0.3975, 0.2572, 0.4388, 0.5579, 0.4388, 0.4375, 0.4388, 0.4375, 0.4388, 0.5579, 0.6421, 0.5, 0.6989, 0.5, 0.6989, 0.5154, 0.6421, 0.5154, 0.6421, 0.5154, 0.6989, 0.5154, 0.6989, 0.5745, 0.6421, 0.5745, 0.6421, 0.5745, 0.6989, 0.5745, 0.6989, 0.5956, 0.6421, 0.5956, 0.6421, 0.5956, 0.6989, 0.5956, 0.6989, 0.6545, 0.6421, 0.6545, 0.6421, 0.6545, 0.6989, 0.6545, 0.6989, 0.6756, 0.6421, 0.6756, 0.6421, 0.6756, 0.6989, 0.6756, 0.6989, 0.7348, 0.6421, 0.7348, 0.6421, 0.7348, 0.6989, 0.7348, 0.6989, 0.75, 0.6421, 0.75, 0.7255, 0.7256, 0.7255, 0.7499, 0.6068, 0.7499, 0.6068, 0.7256, 0.4377, 0.4412, 0.4377, 0.5628, 0.3923, 0.5628, 0.3923, 0.4412, 0.4377, 0.2291, 0.4377, 0.2594, 0.3923, 0.2594, 0.3923, 0.2291, 0.4377, 0.2594, 0.4377, 0.273, 0.3923, 0.273, 0.3923, 0.2594, 0.4377, 0.273, 0.4377, 0.3929, 0.3923, 0.3929, 0.3923, 0.273, 0.4377, 0.3929, 0.4377, 0.4286, 0.3923, 0.4286, 0.3923, 0.3929, 0.4377, 0.4286, 0.4377, 0.4412, 0.3923, 0.4412, 0.3923, 0.4286, 0.4377, 0.5628, 0.4377, 0.5967, 0.3923, 0.5967, 0.3923, 0.5628, 0.4377, 0.5967, 0.4377, 0.6099, 0.3923, 0.6099, 0.3923, 0.5967, 0.4377, 0.6099, 0.4377, 0.732, 0.3923, 0.732, 0.3923, 0.6099, 0.2795, 0.5, 0.3011, 0.5, 0.3011, 0.5154, 0.2795, 0.5154, 0.2795, 0.5154, 0.3011, 0.5154, 0.3011, 0.5745, 0.2795, 0.5745, 0.2795, 0.5745, 0.3011, 0.5745, 0.3011, 0.5956, 0.2795, 0.5956, 0.2795, 0.5956, 0.3011, 0.5956, 0.3011, 0.6545, 0.2795, 0.6545, 0.2795, 0.6545, 0.3011, 0.6545, 0.3011, 0.6756, 0.2795, 0.6756, 0.2795, 0.6756, 0.3011, 0.6756, 0.3011, 0.7348, 0.2795, 0.7348, 0.2795, 0.7348, 0.3011, 0.7348, 0.3011, 0.75, 0.2795, 0.75, 0.4377, 0.732, 0.4377, 0.7565, 0.3923, 0.7565, 0.3923, 0.732, 0.7613, 0.7256, 0.7613, 0.7499, 0.7255, 0.7499, 0.7255, 0.7256, 0.625, 0.7348, 0.6421, 0.7348, 0.6421, 0.75, 0.625, 0.75, 0.625, 0.6756, 0.6421, 0.6756, 0.6421, 0.7348, 0.625, 0.7348, 0.625, 0.6545, 0.6421, 0.6545, 0.6421, 0.6756, 0.625, 0.6756, 0.625, 0.5956, 0.6421, 0.5956, 0.6421, 0.6545, 0.625, 0.6545, 0.625, 0.5745, 0.6421, 0.5745, 0.6421, 0.5956, 0.625, 0.5956, 0.625, 0.5154, 0.6421, 0.5154, 0.6421, 0.5745, 0.625, 0.5745, 0.625, 0.5, 0.6421, 0.5, 0.6421, 0.5154, 0.625, 0.5154, 0.7613, 0.6046, 0.7613, 0.7256, 0.7255, 0.7256, 0.7255, 0.6046, 0.7613, 0.5915, 0.7613, 0.6046, 0.7255, 0.6046, 0.7255, 0.5915, 0.7613, 0.5579, 0.7613, 0.5915, 0.7255, 0.5915, 0.7255, 0.5579, 0.7613, 0.4249, 0.7613, 0.4375, 0.7255, 0.4375, 0.7255, 0.4249, 0.7613, 0.3896, 0.7613, 0.4249, 0.7255, 0.4249, 0.7255, 0.3896, 0.7613, 0.2707, 0.7613, 0.3896, 0.7255, 0.3896, 0.7255, 0.2707, 0.7613, 0.2572, 0.7613, 0.2707, 0.7255, 0.2707, 0.7255, 0.2572, 0.7613, 0.2273, 0.7613, 0.2572, 0.7255, 0.2572, 0.7255, 0.2273, 0.7613, 0.4375, 0.7613, 0.5579, 0.7255, 0.5579, 0.7255, 0.4375, 0.7302, 0.732, 0.6034, 0.732, 0.6034, 0.732, 0.7302, 0.732, 0.3923, 0.2291, 0.3923, 0.2594, 0.2724, 0.2594, 0.2724, 0.2291, 0.2724, 0.6099, 0.2724, 0.5967, 0.2724, 0.5967, 0.2724, 0.6099, 0.4377, 0.732, 0.4377, 0.6099, 0.4377, 0.6099, 0.4377, 0.732, 0.3923, 0.3929, 0.3923, 0.4286, 0.2724, 0.4286, 0.2724, 0.3929, 0.7302, 0.5967, 0.7302, 0.6099, 0.7302, 0.6099, 0.7302, 0.5967, 0.3923, 0.5628, 0.3923, 0.5967, 0.2724, 0.5967, 0.2724, 0.5628, 0.3923, 0.5967, 0.3923, 0.6099, 0.3923, 0.6099, 0.3923, 0.5967, 0.7302, 0.4412, 0.7302, 0.5628, 0.7302, 0.5628, 0.7302, 0.4412, 0.3011, 0.5, 0.3579, 0.5, 0.3579, 0.5154, 0.3011, 0.5154, 0.3011, 0.5154, 0.3579, 0.5154, 0.3579, 0.5745, 0.3011, 0.5745, 0.3011, 0.5745, 0.3579, 0.5745, 0.3579, 0.5956, 0.3011, 0.5956, 0.3011, 0.5956, 0.3579, 0.5956, 0.3579, 0.6545, 0.3011, 0.6545, 0.3011, 0.6545, 0.3579, 0.6545, 0.3579, 0.6756, 0.3011, 0.6756, 0.3011, 0.6756, 0.3579, 0.6756, 0.3579, 0.7348, 0.3011, 0.7348, 0.3011, 0.7348, 0.3579, 0.7348, 0.3579, 0.75, 0.3011, 0.75, 0.3923, 0.732, 0.3923, 0.7565, 0.2724, 0.7565, 0.2724, 0.732, 0.3975, 0.4375, 0.3975, 0.5579, 0.2719, 0.5579, 0.2719, 0.4375, 0.3975, 0.2707, 0.3975, 0.3896, 0.2719, 0.3896, 0.2719, 0.2707, 0.3975, 0.6046, 0.3975, 0.7256, 0.2719, 0.7256, 0.2719, 0.6046, 0.5617, 0.4375, 0.5617, 0.5579, 0.4388, 0.5579, 0.4388, 0.4375, 0.5617, 0.2707, 0.5617, 0.3896, 0.4388, 0.3896, 0.4388, 0.2707, 0.5617, 0.6046, 0.5617, 0.7256, 0.4388, 0.7256, 0.4388, 0.6046, 0.7255, 0.4375, 0.7255, 0.5579, 0.6068, 0.5579, 0.6068, 0.4375, 0.7255, 0.2707, 0.7255, 0.3896, 0.6068, 0.3896, 0.6068, 0.2707, 0.7255, 0.6046, 0.7255, 0.7256, 0.6068, 0.7256, 0.6068, 0.6046, 0.5617, 0.4375, 0.5617, 0.5579, 0.5617, 0.5579, 0.5617, 0.4375, 0.2719, 0.3896, 0.2719, 0.2707, 0.2719, 0.2707, 0.2719, 0.3896, 0.5617, 0.7256, 0.4388, 0.7256, 0.4388, 0.7256, 0.5617, 0.7256, 0.3975, 0.3896, 0.2719, 0.3896, 0.2719, 0.3896, 0.3975, 0.3896, 0.6068, 0.3896, 0.6068, 0.2707, 0.6068, 0.2707, 0.6068, 0.3896, 0.4388, 0.6046, 0.5617, 0.6046, 0.5617, 0.6046, 0.4388, 0.6046, 0.2719, 0.2707, 0.3975, 0.2707, 0.3975, 0.2707, 0.2719, 0.2707, 0.7255, 0.4375, 0.7255, 0.5579, 0.7255, 0.5579, 0.7255, 0.4375, 0.7255, 0.7256, 0.6068, 0.7256, 0.6068, 0.7256, 0.7255, 0.7256, 0.3975, 0.7256, 0.2719, 0.7256, 0.2719, 0.7256, 0.3975, 0.7256, 0.3975, 0.6046, 0.3975, 0.7256, 0.3975, 0.7256, 0.3975, 0.6046, 0.6068, 0.6046, 0.7255, 0.6046, 0.7255, 0.6046, 0.6068, 0.6046, 0.4388, 0.4375, 0.5617, 0.4375, 0.5617, 0.4375, 0.4388, 0.4375, 0.4388, 0.7256, 0.4388, 0.6046, 0.4388, 0.6046, 0.4388, 0.7256, 0.5617, 0.6046, 0.5617, 0.7256, 0.5617, 0.7256, 0.5617, 0.6046, 0.6068, 0.4375, 0.7255, 0.4375, 0.7255, 0.4375, 0.6068, 0.4375, 0.5617, 0.3896, 0.4388, 0.3896, 0.4388, 0.3896, 0.5617, 0.3896, 0.2719, 0.6046, 0.3975, 0.6046, 0.3975, 0.6046, 0.2719, 0.6046, 0.6068, 0.7256, 0.6068, 0.6046, 0.6068, 0.6046, 0.6068, 0.7256, 0.4388, 0.2707, 0.5617, 0.2707, 0.5617, 0.2707, 0.4388, 0.2707, 0.3975, 0.5579, 0.2719, 0.5579, 0.2719, 0.5579, 0.3975, 0.5579, 0.7255, 0.6046, 0.7255, 0.7256, 0.7255, 0.7256, 0.7255, 0.6046, 0.7255, 0.3896, 0.6068, 0.3896, 0.6068, 0.3896, 0.7255, 0.3896, 0.2719, 0.5579, 0.2719, 0.4375, 0.2719, 0.4375, 0.2719, 0.5579, 0.3975, 0.2707, 0.3975, 0.3896, 0.3975, 0.3896, 0.3975, 0.2707, 0.6068, 0.2707, 0.7255, 0.2707, 0.7255, 0.2707, 0.6068, 0.2707, 0.5617, 0.5579, 0.4388, 0.5579, 0.4388, 0.5579, 0.5617, 0.5579, 0.3975, 0.2572, 0.3975, 0.2707, 0.2719, 0.2707, 0.2719, 0.2572, 0.3975, 0.4249, 0.3975, 0.4375, 0.2719, 0.4375, 0.2719, 0.4249, 0.3975, 0.5915, 0.3975, 0.6046, 0.2719, 0.6046, 0.2719, 0.5915, 0.5617, 0.2572, 0.5617, 0.2707, 0.4388, 0.2707, 0.4388, 0.2572, 0.5617, 0.4249, 0.5617, 0.4375, 0.4388, 0.4375, 0.4388, 0.4249, 0.5617, 0.5915, 0.5617, 0.6046, 0.4388, 0.6046, 0.4388, 0.5915, 0.7255, 0.2572, 0.7255, 0.2707, 0.6068, 0.2707, 0.6068, 0.2572, 0.7255, 0.4249, 0.7255, 0.4375, 0.6068, 0.4375, 0.6068, 0.4249, 0.7255, 0.5915, 0.7255, 0.6046, 0.6068, 0.6046, 0.6068, 0.5915, 0.6068, 0.2707, 0.6068, 0.2572, 0.6068, 0.2572, 0.6068, 0.2707, 0.4388, 0.4375, 0.4388, 0.4249, 0.4388, 0.4249, 0.4388, 0.4375, 0.5617, 0.6046, 0.4388, 0.6046, 0.4388, 0.6046, 0.5617, 0.6046, 0.3975, 0.2707, 0.2719, 0.2707, 0.2719, 0.2707, 0.3975, 0.2707, 0.4388, 0.5915, 0.5617, 0.5915, 0.5617, 0.5915, 0.4388, 0.5915, 0.6068, 0.4375, 0.6068, 0.4249, 0.6068, 0.4249, 0.6068, 0.4375, 0.4388, 0.6046, 0.4388, 0.5915, 0.4388, 0.5915, 0.4388, 0.6046, 0.7255, 0.6046, 0.6068, 0.6046, 0.6068, 0.6046, 0.7255, 0.6046, 0.5617, 0.4375, 0.4388, 0.4375, 0.4388, 0.4375, 0.5617, 0.4375, 0.3975, 0.5915, 0.3975, 0.6046, 0.3975, 0.6046, 0.3975, 0.5915, 0.2719, 0.4375, 0.2719, 0.4249, 0.2719, 0.4249, 0.2719, 0.4375, 0.4388, 0.4249, 0.5617, 0.4249, 0.5617, 0.4249, 0.4388, 0.4249, 0.2719, 0.2572, 0.3975, 0.2572, 0.3975, 0.2572, 0.2719, 0.2572, 0.6068, 0.5915, 0.7255, 0.5915, 0.7255, 0.5915, 0.6068, 0.5915, 0.6068, 0.6046, 0.6068, 0.5915, 0.6068, 0.5915, 0.6068, 0.6046, 0.7255, 0.4375, 0.6068, 0.4375, 0.6068, 0.4375, 0.7255, 0.4375, 0.3975, 0.6046, 0.2719, 0.6046, 0.2719, 0.6046, 0.3975, 0.6046, 0.3975, 0.4249, 0.3975, 0.4375, 0.3975, 0.4375, 0.3975, 0.4249, 0.5617, 0.5915, 0.5617, 0.6046, 0.5617, 0.6046, 0.5617, 0.5915, 0.6068, 0.4249, 0.7255, 0.4249, 0.7255, 0.4249, 0.6068, 0.4249, 0.5617, 0.2707, 0.4388, 0.2707, 0.4388, 0.2707, 0.5617, 0.2707, 0.2719, 0.5915, 0.3975, 0.5915, 0.3975, 0.5915, 0.2719, 0.5915, 0.4388, 0.2572, 0.5617, 0.2572, 0.5617, 0.2572, 0.4388, 0.2572, 0.7255, 0.5915, 0.7255, 0.6046, 0.7255, 0.6046, 0.7255, 0.5915, 0.5617, 0.4249, 0.5617, 0.4375, 0.5617, 0.4375, 0.5617, 0.4249, 0.2719, 0.6046, 0.2719, 0.5915, 0.2719, 0.5915, 0.2719, 0.6046, 0.7255, 0.2707, 0.6068, 0.2707, 0.6068, 0.2707, 0.7255, 0.2707, 0.7299, 0.6058, 0.7299, 0.7273, 0.6059, 0.7273, 0.6059, 0.6058, 0.5617, 0.6058, 0.5617, 0.7273, 0.4381, 0.7273, 0.4381, 0.6058, 0.3938, 0.6058, 0.3938, 0.7273, 0.2695, 0.7273, 0.2695, 0.6058, 0.3938, 0.2707, 0.3938, 0.3899, 0.2695, 0.3899, 0.2695, 0.2707, 0.5617, 0.2707, 0.5617, 0.3899, 0.4381, 0.3899, 0.4381, 0.2707, 0.7299, 0.2707, 0.7299, 0.3899, 0.6059, 0.3899, 0.6059, 0.2707, 0.3938, 0.438, 0.3938, 0.5589, 0.2695, 0.5589, 0.2695, 0.438, 0.5617, 0.438, 0.5617, 0.5589, 0.4381, 0.5589, 0.4381, 0.438, 0.7299, 0.438, 0.7299, 0.5589, 0.6059, 0.5589, 0.6059, 0.438, 0.7299, 0.3899, 0.6059, 0.3899, 0.6059, 0.3899, 0.7299, 0.3899, 0.4381, 0.2707, 0.5617, 0.2707, 0.5617, 0.2707, 0.4381, 0.2707, 0.5617, 0.6058, 0.5617, 0.7273, 0.5617, 0.7273, 0.5617, 0.6058, 0.7299, 0.438, 0.7299, 0.5589, 0.7299, 0.5589, 0.7299, 0.438, 0.6059, 0.3899, 0.6059, 0.2707, 0.6059, 0.2707, 0.6059, 0.3899, 0.4381, 0.6058, 0.5617, 0.6058, 0.5617, 0.6058, 0.4381, 0.6058, 0.7299, 0.5589, 0.6059, 0.5589, 0.6059, 0.5589, 0.7299, 0.5589, 0.6059, 0.7273, 0.6059, 0.6058, 0.6059, 0.6058, 0.6059, 0.7273, 0.6059, 0.438, 0.7299, 0.438, 0.7299, 0.438, 0.6059, 0.438, 0.7299, 0.2707, 0.7299, 0.3899, 0.7299, 0.3899, 0.7299, 0.2707, 0.2695, 0.2707, 0.3938, 0.2707, 0.3938, 0.2707, 0.2695, 0.2707, 0.7299, 0.6058, 0.7299, 0.7273, 0.7299, 0.7273, 0.7299, 0.6058, 0.2695, 0.5589, 0.2695, 0.438, 0.2695, 0.438, 0.2695, 0.5589, 0.7299, 0.7273, 0.6059, 0.7273, 0.6059, 0.7273, 0.7299, 0.7273, 0.3938, 0.3899, 0.2695, 0.3899, 0.2695, 0.3899, 0.3938, 0.3899, 0.6059, 0.6058, 0.7299, 0.6058, 0.7299, 0.6058, 0.6059, 0.6058, 0.3938, 0.438, 0.3938, 0.5589, 0.3938, 0.5589, 0.3938, 0.438, 0.2695, 0.3899, 0.2695, 0.2707, 0.2695, 0.2707, 0.2695, 0.3899, 0.3938, 0.5589, 0.2695, 0.5589, 0.2695, 0.5589, 0.3938, 0.5589, 0.2695, 0.7273, 0.2695, 0.6058, 0.2695, 0.6058, 0.2695, 0.7273, 0.2695, 0.438, 0.3938, 0.438, 0.3938, 0.438, 0.2695, 0.438, 0.4381, 0.5589, 0.4381, 0.438, 0.4381, 0.438, 0.4381, 0.5589, 0.3938, 0.2707, 0.3938, 0.3899, 0.3938, 0.3899, 0.3938, 0.2707, 0.5617, 0.7273, 0.4381, 0.7273, 0.4381, 0.7273, 0.5617, 0.7273, 0.5617, 0.3899, 0.4381, 0.3899, 0.4381, 0.3899, 0.5617, 0.3899, 0.6059, 0.2707, 0.7299, 0.2707, 0.7299, 0.2707, 0.6059, 0.2707, 0.3938, 0.6058, 0.3938, 0.7273, 0.3938, 0.7273, 0.3938, 0.6058, 0.3938, 0.5926, 0.3938, 0.6058, 0.2695, 0.6058, 0.2695, 0.5926, 0.5617, 0.5926, 0.5617, 0.6058, 0.4381, 0.6058, 0.4381, 0.5926, 0.7299, 0.5926, 0.7299, 0.6058, 0.6059, 0.6058, 0.6059, 0.5926, 0.3938, 0.4255, 0.3938, 0.438, 0.2695, 0.438, 0.2695, 0.4255, 0.5617, 0.4255, 0.5617, 0.438, 0.4381, 0.438, 0.4381, 0.4255, 0.7299, 0.4255, 0.7299, 0.438, 0.6059, 0.438, 0.6059, 0.4255, 0.7299, 0.2571, 0.7299, 0.2707, 0.6059, 0.2707, 0.6059, 0.2571, 0.5617, 0.2571, 0.5617, 0.2707, 0.4381, 0.2707, 0.4381, 0.2571, 0.3938, 0.2571, 0.3938, 0.2707, 0.2695, 0.2707, 0.2695, 0.2571, 0.3938, 0.5926, 0.3938, 0.6058, 0.3938, 0.6058, 0.3938, 0.5926, 0.5617, 0.6058, 0.4381, 0.6058, 0.4381, 0.6058, 0.5617, 0.6058, 0.6059, 0.5926, 0.7299, 0.5926, 0.7299, 0.5926, 0.6059, 0.5926, 0.2695, 0.2571, 0.3938, 0.2571, 0.3938, 0.2571, 0.2695, 0.2571, 0.5617, 0.4255, 0.5617, 0.438, 0.5617, 0.438, 0.5617, 0.4255, 0.4381, 0.2707, 0.4381, 0.2571, 0.4381, 0.2571, 0.4381, 0.2707, 0.7299, 0.438, 0.6059, 0.438, 0.6059, 0.438, 0.7299, 0.438, 0.4381, 0.4255, 0.5617, 0.4255, 0.5617, 0.4255, 0.4381, 0.4255, 0.4381, 0.6058, 0.4381, 0.5926, 0.4381, 0.5926, 0.4381, 0.6058, 0.3938, 0.2707, 0.2695, 0.2707, 0.2695, 0.2707, 0.3938, 0.2707, 0.6059, 0.438, 0.6059, 0.4255, 0.6059, 0.4255, 0.6059, 0.438, 0.5617, 0.2571, 0.5617, 0.2707, 0.5617, 0.2707, 0.5617, 0.2571, 0.5617, 0.5926, 0.5617, 0.6058, 0.5617, 0.6058, 0.5617, 0.5926, 0.7299, 0.6058, 0.6059, 0.6058, 0.6059, 0.6058, 0.7299, 0.6058, 0.4381, 0.5926, 0.5617, 0.5926, 0.5617, 0.5926, 0.4381, 0.5926, 0.4381, 0.2571, 0.5617, 0.2571, 0.5617, 0.2571, 0.4381, 0.2571, 0.7299, 0.4255, 0.7299, 0.438, 0.7299, 0.438, 0.7299, 0.4255, 0.6059, 0.2707, 0.6059, 0.2571, 0.6059, 0.2571, 0.6059, 0.2707, 0.2695, 0.4255, 0.3938, 0.4255, 0.3938, 0.4255, 0.2695, 0.4255, 0.6059, 0.6058, 0.6059, 0.5926, 0.6059, 0.5926, 0.6059, 0.6058, 0.3938, 0.438, 0.2695, 0.438, 0.2695, 0.438, 0.3938, 0.438, 0.7299, 0.2571, 0.7299, 0.2707, 0.7299, 0.2707, 0.7299, 0.2571, 0.7299, 0.2707, 0.6059, 0.2707, 0.6059, 0.2707, 0.7299, 0.2707, 0.7299, 0.5926, 0.7299, 0.6058, 0.7299, 0.6058, 0.7299, 0.5926, 0.2695, 0.438, 0.2695, 0.4255, 0.2695, 0.4255, 0.2695, 0.438, 0.2695, 0.5926, 0.3938, 0.5926, 0.3938, 0.5926, 0.2695, 0.5926, 0.6059, 0.2571, 0.7299, 0.2571, 0.7299, 0.2571, 0.6059, 0.2571, 0.7302, 0.4412, 0.7302, 0.5628, 0.6034, 0.5628, 0.6034, 0.4412, 0.7302, 0.273, 0.7302, 0.3929, 0.6034, 0.3929, 0.6034, 0.273, 0.7302, 0.6099, 0.7302, 0.732, 0.6034, 0.732, 0.6034, 0.6099, 0.5618, 0.4412, 0.5618, 0.5628, 0.4377, 0.5628, 0.4377, 0.4412, 0.5618, 0.273, 0.5618, 0.3929, 0.4377, 0.3929, 0.4377, 0.273, 0.5618, 0.6099, 0.5618, 0.732, 0.4377, 0.732, 0.4377, 0.6099, 0.3923, 0.4412, 0.3923, 0.5628, 0.2724, 0.5628, 0.2724, 0.4412, 0.3923, 0.273, 0.3923, 0.3929, 0.2724, 0.3929, 0.2724, 0.273, 0.3923, 0.6099, 0.3923, 0.732, 0.2724, 0.732, 0.2724, 0.6099, 0.4377, 0.6099, 0.5618, 0.6099, 0.5618, 0.6099, 0.4377, 0.6099, 0.6034, 0.4412, 0.7302, 0.4412, 0.7302, 0.4412, 0.6034, 0.4412, 0.5618, 0.4412, 0.5618, 0.5628, 0.5618, 0.5628, 0.5618, 0.4412, 0.3923, 0.732, 0.2724, 0.732, 0.2724, 0.732, 0.3923, 0.732, 0.4377, 0.5628, 0.4377, 0.4412, 0.4377, 0.4412, 0.4377, 0.5628, 0.2724, 0.6099, 0.3923, 0.6099, 0.3923, 0.6099, 0.2724, 0.6099, 0.4377, 0.4412, 0.5618, 0.4412, 0.5618, 0.4412, 0.4377, 0.4412, 0.7302, 0.3929, 0.6034, 0.3929, 0.6034, 0.3929, 0.7302, 0.3929, 0.7302, 0.273, 0.7302, 0.3929, 0.7302, 0.3929, 0.7302, 0.273, 0.3923, 0.4412, 0.3923, 0.5628, 0.3923, 0.5628, 0.3923, 0.4412, 0.6034, 0.3929, 0.6034, 0.273, 0.6034, 0.273, 0.6034, 0.3929, 0.6034, 0.273, 0.7302, 0.273, 0.7302, 0.273, 0.6034, 0.273, 0.2724, 0.5628, 0.2724, 0.4412, 0.2724, 0.4412, 0.2724, 0.5628, 0.5618, 0.273, 0.5618, 0.3929, 0.5618, 0.3929, 0.5618, 0.273, 0.2724, 0.4412, 0.3923, 0.4412, 0.3923, 0.4412, 0.2724, 0.4412, 0.5618, 0.3929, 0.4377, 0.3929, 0.4377, 0.3929, 0.5618, 0.3929, 0.4377, 0.3929, 0.4377, 0.273, 0.4377, 0.273, 0.4377, 0.3929, 0.4377, 0.273, 0.5618, 0.273, 0.5618, 0.273, 0.4377, 0.273, 0.7302, 0.5628, 0.6034, 0.5628, 0.6034, 0.5628, 0.7302, 0.5628, 0.3923, 0.273, 0.3923, 0.3929, 0.3923, 0.3929, 0.3923, 0.273, 0.3923, 0.3929, 0.2724, 0.3929, 0.2724, 0.3929, 0.3923, 0.3929, 0.2724, 0.3929, 0.2724, 0.273, 0.2724, 0.273, 0.2724, 0.3929, 0.2724, 0.273, 0.3923, 0.273, 0.3923, 0.273, 0.2724, 0.273, 0.5618, 0.5628, 0.4377, 0.5628, 0.4377, 0.5628, 0.5618, 0.5628, 0.6034, 0.732, 0.6034, 0.6099, 0.6034, 0.6099, 0.6034, 0.732, 0.5618, 0.6099, 0.5618, 0.732, 0.5618, 0.732, 0.5618, 0.6099, 0.3923, 0.5628, 0.2724, 0.5628, 0.2724, 0.5628, 0.3923, 0.5628, 0.7302, 0.2594, 0.7302, 0.273, 0.6034, 0.273, 0.6034, 0.2594, 0.7302, 0.4286, 0.7302, 0.4412, 0.6034, 0.4412, 0.6034, 0.4286, 0.7302, 0.5967, 0.7302, 0.6099, 0.6034, 0.6099, 0.6034, 0.5967, 0.5618, 0.2594, 0.5618, 0.273, 0.4377, 0.273, 0.4377, 0.2594, 0.5618, 0.4286, 0.5618, 0.4412, 0.4377, 0.4412, 0.4377, 0.4286, 0.5618, 0.5967, 0.5618, 0.6099, 0.4377, 0.6099, 0.4377, 0.5967, 0.3923, 0.2594, 0.3923, 0.273, 0.2724, 0.273, 0.2724, 0.2594, 0.3923, 0.4286, 0.3923, 0.4412, 0.2724, 0.4412, 0.2724, 0.4286, 0.3923, 0.5967, 0.3923, 0.6099, 0.2724, 0.6099, 0.2724, 0.5967, 0.6034, 0.4286, 0.7302, 0.4286, 0.7302, 0.4286, 0.6034, 0.4286, 0.6034, 0.273, 0.6034, 0.2594, 0.6034, 0.2594, 0.6034, 0.273, 0.3923, 0.6099, 0.2724, 0.6099, 0.2724, 0.6099, 0.3923, 0.6099, 0.5618, 0.4412, 0.4377, 0.4412, 0.4377, 0.4412, 0.5618, 0.4412, 0.5618, 0.2594, 0.5618, 0.273, 0.5618, 0.273, 0.5618, 0.2594, 0.2724, 0.5967, 0.3923, 0.5967, 0.3923, 0.5967, 0.2724, 0.5967, 0.4377, 0.4286, 0.5618, 0.4286, 0.5618, 0.4286, 0.4377, 0.4286, 0.7302, 0.273, 0.6034, 0.273, 0.6034, 0.273, 0.7302, 0.273, 0.4377, 0.273, 0.4377, 0.2594, 0.4377, 0.2594, 0.4377, 0.273, 0.3923, 0.4412, 0.2724, 0.4412, 0.2724, 0.4412, 0.3923, 0.4412, 0.6034, 0.2594, 0.7302, 0.2594, 0.7302, 0.2594, 0.6034, 0.2594, 0.3923, 0.2594, 0.3923, 0.273, 0.3923, 0.273, 0.3923, 0.2594, 0.6034, 0.4412, 0.6034, 0.4286, 0.6034, 0.4286, 0.6034, 0.4412, 0.2724, 0.4286, 0.3923, 0.4286, 0.3923, 0.4286, 0.2724, 0.4286, 0.5618, 0.273, 0.4377, 0.273, 0.4377, 0.273, 0.5618, 0.273, 0.2724, 0.273, 0.2724, 0.2594, 0.2724, 0.2594, 0.2724, 0.273, 0.5618, 0.4286, 0.5618, 0.4412, 0.5618, 0.4412, 0.5618, 0.4286, 0.4377, 0.2594, 0.5618, 0.2594, 0.5618, 0.2594, 0.4377, 0.2594, 0.7302, 0.4286, 0.7302, 0.4412, 0.7302, 0.4412, 0.7302, 0.4286, 0.4377, 0.4412, 0.4377, 0.4286, 0.4377, 0.4286, 0.4377, 0.4412, 0.6034, 0.6099, 0.6034, 0.5967, 0.6034, 0.5967, 0.6034, 0.6099, 0.3923, 0.273, 0.2724, 0.273, 0.2724, 0.273, 0.3923, 0.273, 0.5618, 0.5967, 0.5618, 0.6099, 0.5618, 0.6099, 0.5618, 0.5967, 0.3923, 0.4286, 0.3923, 0.4412, 0.3923, 0.4412, 0.3923, 0.4286, 0.2724, 0.2594, 0.3923, 0.2594, 0.3923, 0.2594, 0.2724, 0.2594, 0.2724, 0.4412, 0.2724, 0.4286, 0.2724, 0.4286, 0.2724, 0.4412, 0.4377, 0.6099, 0.4377, 0.5967, 0.4377, 0.5967, 0.4377, 0.6099])
me_cube.materials.append(mat_material)
me_cube.update()

# ---- objects
ob_cube_001 = bpy.data.objects.new('Cube.001', me_cube_002)
ob_cube = bpy.data.objects.new('Cube', me_cube)

# ---- transforms, parenting, visibility, modifiers, constraints
ob_cube_001.location = (0.0, 0.0, 19.9)
ob_cube_001.scale = (10.37, 10.37, 0.3111)
ob_cube.location = (-8.573e-18, 1.904e-33, 9.726)
ob_cube.scale = (10.0, 10.0, 10.0)

# ---- collection membership
col_collection.objects.link(ob_cube_001)
col_collection.objects.link(ob_cube)

# ---- scene / render settings (as saved in the file)
scene.frame_start = 1; scene.frame_end = 250; scene.frame_set(177)
scene.render.engine = 'BLENDER_EEVEE_NEXT'
scene.cycles.sampling_pattern = 'TABULATED_SOBOL'
scene.eevee.ray_tracing_options.trace_max_roughness = 0.0
bpy.context.view_layer.update()

# ---- added for rendering (the .blend has no active camera and no usable light): camera, sun
cam_auto = bpy.data.cameras.new('AutoCamera')
cam_auto.lens = 50.0
cam_auto.sensor_width = 36.0
cam_auto.clip_end = 1000.0
ob_auto_camera = bpy.data.objects.new('AutoCamera', cam_auto)
scene.collection.objects.link(ob_auto_camera)
ob_auto_camera.location = (33.1005, -39.7206, 36.4467)
ob_auto_camera.rotation_euler = (1.09748, -7.21219e-08, 0.694738)
scene.camera = ob_auto_camera
light_auto_sun = bpy.data.lights.new('AutoSun', 'SUN')
light_auto_sun.energy = 3.0
light_auto_sun.angle = 0.0523599
ob_auto_sun = bpy.data.objects.new('AutoSun', light_auto_sun)
scene.collection.objects.link(ob_auto_sun)
ob_auto_sun.rotation_euler = (0.872665, 0.174533, 0.523599)
bpy.context.view_layer.update()

